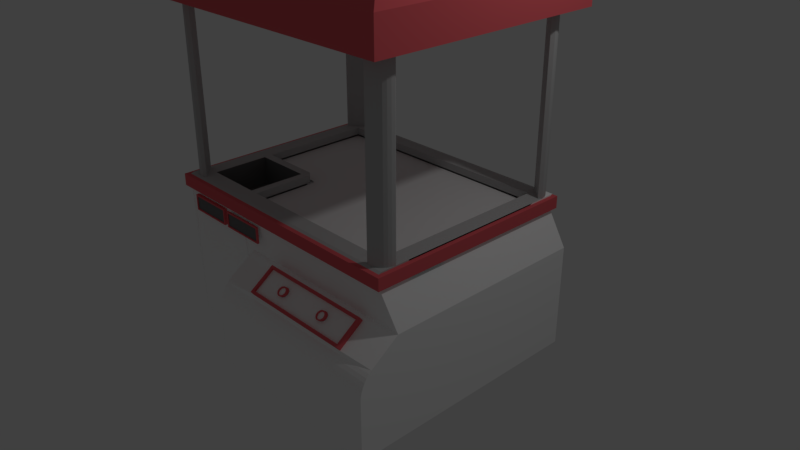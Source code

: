 # Source: ClawMachine_upgrade.blend  (saved by Blender 2.79.0; exported with 4.5.12 LTS)
import bpy
from mathutils import Matrix  # noqa: F401  (used for matrix-valued properties, if any)

bpy.ops.wm.read_factory_settings(use_empty=True)
scene = bpy.context.scene
scene.name = 'Scene'

# ---- collections
col_collection_1 = bpy.data.collections.new('Collection 1'); scene.collection.children.link(col_collection_1)

# ---- materials (node trees are filled in below, after node groups)
mat_material = bpy.data.materials.new('Material')
mat_material.alpha_threshold = 0.0
mat_material.use_transparent_shadow = False
mat_material.diffuse_color = (1.0, 1.0, 1.0, 1.0)
mat_material.roughness = 0.5
mat_material.line_color = (0.0, 0.0, 0.0, 1.0)
mat_material_001 = bpy.data.materials.new('Material.001')
mat_material_001.alpha_threshold = 0.0
mat_material_001.use_transparent_shadow = False
mat_material_001.diffuse_color = (0.1662, 0.1662, 0.1662, 1.0)
mat_material_001.roughness = 0.5
mat_material_002 = bpy.data.materials.new('Material.002')
mat_material_002.alpha_threshold = 0.0
mat_material_002.use_transparent_shadow = False
mat_material_002.diffuse_color = (0.8, 0.1232, 0.1421, 1.0)
mat_material_002.roughness = 0.5
mat_material_003 = bpy.data.materials.new('Material.003')
mat_material_003.alpha_threshold = 0.0
mat_material_003.use_transparent_shadow = False
mat_material_003.diffuse_color = (0.4969, 0.4969, 0.4969, 1.0)
mat_material_003.roughness = 0.5
mat_material_004 = bpy.data.materials.new('Material.004')
mat_material_004.alpha_threshold = 0.0
mat_material_004.use_transparent_shadow = False
mat_material_004.diffuse_color = (0.3299, 0.8, 0.403, 1.0)
mat_material_004.roughness = 0.5
mat_material_005 = bpy.data.materials.new('Material.005')
mat_material_005.alpha_threshold = 0.0
mat_material_005.use_transparent_shadow = False
mat_material_005.roughness = 0.5

# ---- material node trees

# ---- world
world_world = bpy.data.worlds.new('World'); scene.world = world_world
world_world.color = (0.05088, 0.05088, 0.05088)
world_world.use_sun_shadow = False
world_world.sun_shadow_jitter_overblur = 0.0
world_world.cycles.sampling_method = 'MANUAL'

# ---- cameras
cam_camera = bpy.data.cameras.new('Camera')
cam_camera.clip_end = 100.0
cam_camera.lens = 35.0
cam_camera.sensor_width = 32.0
cam_camera.sensor_height = 18.0
cam_camera.ortho_scale = 7.314
cam_camera.dof.focus_distance = 0.0
cam_camera.dof.aperture_fstop = 128.0

# ---- lights
light_lamp = bpy.data.lights.new('Lamp', 'POINT')
light_lamp.transmission_factor = 0.0
light_lamp.cutoff_distance = 30.0
light_lamp.energy = 100.0
light_lamp.shadow_buffer_clip_start = 1.001
light_lamp.shadow_soft_size = 0.1
light_lamp.shadow_maximum_resolution = 0.006
light_lamp.use_absolute_resolution = True

# ---- meshes
me_cube = bpy.data.meshes.new('Cube')
me_cube.from_pydata([(2.011, 1.386, -1.0), (1.775, 1.386, 1.0), (1.775, -1.0, 1.0), (1.559, 1.386, -1.0), (1.559, 1.386, 1.0), (1.559, -1.0, 1.0), (1.775, 1.187, 1.0), (1.559, 1.187, 1.0), (1.559, 1.386, 3.213), (1.775, 1.187, 3.213), (1.559, 1.187, 3.213), (1.775, 1.386, 3.639), (1.559, 1.386, 3.639), (1.775, 1.187, 3.639), (1.559, 1.187, 3.639), (1.775, 1.386, 3.213), (1.968, 1.542, 3.242), (1.968, 1.343, 3.242), (1.968, 1.542, 3.669), (1.968, 1.343, 3.669), (1.751, 1.578, 3.213), (1.751, 1.578, 3.639), (1.633, 1.19, 3.872), (1.416, 1.226, 3.843), (1.633, 0.9909, 3.872), (1.416, 1.027, 3.843), (1.825, 1.382, 3.872), (1.825, 1.184, 3.872), (1.609, 1.419, 3.843), (1.775, 1.349, 0.9846), (1.775, -1.0, 0.955), (1.559, -1.0, 0.955), (1.559, 1.349, 0.9846), (1.775, 1.187, 0.955), (1.559, -1.0, 0.7976), (1.775, 1.151, 0.8272), (1.775, 1.349, 0.8272), (1.775, -1.036, 0.8272), (1.559, 1.349, 0.8272), (1.833, 1.407, 0.8272), (1.833, 1.407, 0.9846), (1.833, -0.9785, 0.8272), (1.616, 1.407, 0.8272), (1.616, 1.407, 0.9846), (1.833, 1.208, 0.8272), (1.633, 1.226, 3.95), (1.416, 1.226, 3.95), (1.633, 1.027, 3.95), (-1.775, 1.386, -1.0), (-1.775, -1.0, -1.0), (-1.775, 1.386, 1.0), (-1.775, -1.0, 1.0), (0.0, 1.386, -1.0), (0.0, 1.386, 1.0), (-1.559, 1.386, -1.0), (-1.559, 1.386, 1.0), (-1.775, 1.187, -1.0), (-1.775, 1.187, 1.0), (0.0, 1.187, 1.0), (-1.559, 1.187, 1.0), (-1.559, 1.386, 3.213), (-1.775, 1.187, 3.213), (-1.559, 1.187, 3.213), (-1.775, 1.386, 3.639), (-1.559, 1.386, 3.639), (-1.775, 1.187, 3.639), (-1.559, 1.187, 3.639), (0.0, 1.187, 3.639), (0.0, 1.386, 3.213), (0.0, 1.187, 3.213), (0.0, 1.386, 3.639), (-1.775, 1.386, 3.213), (-1.968, 1.578, 3.213), (-1.968, 1.38, 3.213), (-1.968, 1.578, 3.639), (-1.968, 1.38, 3.639), (-1.751, 1.578, 3.213), (-1.751, 1.578, 3.639), (0.0, 1.578, 3.213), (0.0, 1.578, 3.639), (-1.633, 1.226, 3.843), (-1.416, 1.226, 3.843), (-1.633, 1.027, 3.843), (-1.416, 1.027, 3.843), (0.0, 1.027, 3.843), (0.0, 1.226, 3.843), (-1.825, 1.419, 3.843), (-1.825, 1.22, 3.843), (-1.609, 1.419, 3.843), (0.0, 1.419, 3.843), (-1.775, 1.349, 0.9846), (-1.775, -1.0, 0.955), (0.0, 1.349, 0.9846), (-1.559, -1.0, 0.955), (-1.559, 1.349, 0.9846), (-1.775, 1.151, 0.9846), (-1.559, -1.0, 0.7976), (-1.775, 1.151, 0.8272), (-1.775, 1.349, 0.8272), (-1.775, -1.0, 0.7976), (0.0, 1.349, 0.8272), (-1.559, 1.349, 0.8272), (-1.833, 1.407, 0.8272), (-1.833, 1.407, 0.9846), (0.0, 1.407, 0.8272), (0.0, 1.407, 0.9846), (-1.616, 1.407, 0.8272), (-1.616, 1.407, 0.9846), (-1.833, 1.208, 0.9846), (-1.833, 1.208, 0.8272), (-1.633, 1.226, 3.95), (-1.416, 1.226, 3.95), (-1.633, 1.027, 3.95), (0.0, 1.226, 3.95), (2.011, -1.9, -1.0), (1.775, -1.386, 1.0), (1.775, 1.0, 1.0), (1.559, -1.9, -1.0), (1.559, -1.386, 1.0), (1.559, 1.0, 1.0), (1.775, -1.187, 1.0), (1.559, -1.187, 1.0), (1.559, -1.386, 3.213), (1.775, -1.187, 3.213), (1.559, -1.187, 3.213), (1.559, -1.386, 3.639), (1.775, -1.187, 3.639), (1.559, -1.187, 3.639), (1.559, 0.0, 3.213), (1.775, 0.0, 3.213), (1.559, 0.0, 3.639), (1.775, 0.0, 3.639), (1.775, -1.386, 3.213), (1.968, -1.615, 3.242), (1.968, -1.416, 3.242), (1.968, -1.615, 3.669), (1.968, -1.416, 3.669), (1.968, -0.03634, 3.242), (1.968, -0.03634, 3.669), (1.751, -1.615, 3.242), (1.751, -1.615, 3.669), (1.633, -1.262, 3.872), (1.416, -1.262, 3.872), (1.633, -1.064, 3.872), (1.416, -1.027, 3.843), (1.416, 0.0, 3.843), (1.633, -0.03634, 3.872), (1.825, -1.455, 3.872), (1.825, -1.256, 3.872), (1.825, -0.03634, 3.872), (1.609, -1.455, 3.872), (1.775, -1.422, 0.9846), (1.775, 0.9637, 0.9846), (1.559, 1.0, 0.955), (1.559, -1.422, 0.9846), (1.775, -1.223, 0.9846), (1.559, 1.0, 0.7976), (1.775, -1.223, 0.8272), (1.775, -1.422, 0.8272), (1.775, 1.0, 0.7976), (1.559, -1.422, 0.8272), (1.833, -1.48, 0.8272), (1.833, -1.48, 0.9846), (1.833, 0.9059, 0.9846), (1.616, -1.48, 0.8272), (1.616, -1.48, 0.9846), (1.833, -1.281, 0.9846), (1.833, -1.281, 0.8272), (1.633, -1.226, 3.95), (1.416, -1.226, 3.95), (1.633, -1.027, 3.95), (1.633, 0.0, 3.95), (-1.775, -1.386, -1.0), (-1.775, 1.0, -1.0), (-1.775, -1.386, 1.0), (-1.775, 1.0, 1.0), (0.0, -1.9, -1.0), (0.0, -1.386, 1.0), (-1.559, -1.386, -1.0), (-1.562, -1.381, 1.0), (-1.775, -1.187, -1.0), (-1.778, -1.183, 1.0), (0.0, -1.187, 1.0), (-1.559, -1.182, 1.0), (-1.559, -1.386, 3.213), (-1.775, -1.187, 3.213), (-1.559, -1.187, 3.213), (-1.775, -1.386, 3.639), (-1.559, -1.386, 3.639), (-1.775, -1.187, 3.639), (-1.559, -1.187, 3.639), (-1.559, 0.0, 3.213), (-1.775, 0.0, 3.213), (-1.559, 0.0, 3.639), (-1.775, 0.0, 3.639), (0.0, 0.0, 3.639), (0.0, -1.386, 3.213), (0.0, -1.187, 3.213), (0.0, -1.386, 3.639), (0.0, -1.187, 3.639), (-1.775, -1.386, 3.213), (-1.968, -1.615, 3.242), (-1.968, -1.38, 3.213), (-1.968, -1.615, 3.669), (-1.968, -1.38, 3.639), (-1.968, 0.0, 3.213), (-1.968, 0.0, 3.639), (-1.751, -1.615, 3.242), (-1.751, -1.615, 3.669), (0.0, -1.615, 3.242), (0.0, -1.615, 3.669), (-1.633, -1.262, 3.872), (-1.416, -1.262, 3.872), (-1.633, -1.027, 3.843), (-1.416, -1.027, 3.843), (-1.416, 0.0, 3.843), (-1.633, 0.0, 3.843), (0.0, 0.0, 3.843), (0.0, -1.262, 3.872), (0.0, -1.027, 3.843), (-1.825, -1.455, 3.872), (-1.825, -1.22, 3.843), (-1.825, 0.0, 3.843), (-1.609, -1.455, 3.872), (0.0, -1.455, 3.872), (-1.775, -1.422, 0.9846), (-1.775, 1.0, 0.955), (0.0, -1.422, 0.9846), (-1.559, 1.0, 0.955), (-1.559, -1.422, 0.9846), (-1.775, -1.223, 0.9846), (-1.559, 1.0, 0.7976), (-1.775, -1.223, 0.8272), (-1.775, -1.422, 0.8272), (-1.775, 0.9637, 0.8272), (0.0, -1.422, 0.8272), (-1.559, -1.422, 0.8272), (-1.833, -1.48, 0.8272), (-1.833, -1.48, 0.9846), (-1.833, 0.9059, 0.8272), (0.0, -1.48, 0.8272), (0.0, -1.48, 0.9846), (-1.616, -1.48, 0.8272), (-1.616, -1.48, 0.9846), (-1.833, -1.281, 0.9846), (-1.833, -1.281, 0.8272), (-1.633, -1.226, 3.95), (-1.416, -1.226, 3.95), (-1.633, -1.027, 3.95), (-1.633, 0.0, 3.95), (0.0, -1.226, 3.95), (0.0, 1.187, 0.8835), (1.559, 1.187, 0.8835), (-1.559, 1.187, 0.8835), (0.0, -1.187, 0.8835), (1.559, -1.187, 0.8835), (-1.559, -1.187, 0.8835), (1.775, -0.439, 1.0), (1.775, -0.4753, 0.9846), (1.775, -0.4753, 0.8272), (1.833, -0.5331, 0.9846), (1.833, -0.5331, 0.8272), (-1.775, -0.439, -1.0), (-1.775, -0.439, 1.0), (-1.556, -0.4381, 1.0), (-1.775, -0.4753, 0.9846), (-1.775, -0.4753, 0.8272), (-1.833, -0.5331, 0.9846), (-1.833, -0.5331, 0.8272), (-1.559, -0.439, 0.8835), (-0.7793, -1.386, 1.0), (-0.7793, -1.187, 1.0), (-0.7793, -1.422, 0.9846), (-0.7793, -1.422, 0.8272), (-0.8082, -1.48, 0.9846), (-0.8082, -1.48, 0.8272), (-0.7793, -1.187, 0.8835), (-0.7793, -0.439, 0.8835), (1.775, -0.3277, 1.0), (1.775, -0.364, 0.9846), (1.833, -0.4218, 0.9846), (-1.775, -0.3277, -1.0), (-1.775, -0.3277, 1.0), (-1.559, -0.3277, 1.0), (-1.775, -0.3277, 0.955), (-1.775, -0.364, 0.8272), (-1.833, -0.4218, 0.8272), (-1.559, -0.3277, 0.8835), (-0.7793, -0.3277, 0.8835), (-0.6696, -1.378, -1.0), (-0.6696, -1.386, 1.0), (-0.6696, -1.422, 0.9846), (-0.6696, -1.422, 0.8272), (-0.6944, -1.48, 0.9846), (-0.6944, -1.48, 0.8272), (-0.6696, -1.187, 1.0), (-0.6696, -1.187, 0.8835), (-0.6696, -0.439, 0.8835), (-0.7763, -0.4381, 0.9998), (-1.559, -0.439, 0.9998), (-0.6696, -1.187, 1.002), (-0.7793, -1.187, 1.002), (-0.6696, -0.439, 1.002), (-1.559, -0.3277, 0.9998), (-0.7793, -0.3277, 0.9998), (-0.7793, -1.187, 0.6197), (-1.556, -1.186, 0.6197), (-1.556, -0.4381, 0.6197), (-0.7763, -0.4381, 0.6197), (2.011, 1.386, 0.3606), (-1.775, 1.386, 0.3606), (2.011, -1.378, 0.3606), (0.0, -1.378, 0.3606), (1.559, -1.378, 0.3606), (-1.559, 1.0, 0.3606), (-1.775, -1.386, 0.3606), (-0.6696, -1.378, 0.3606), (-0.5357, -1.9, -1.0), (-0.5357, -1.386, 1.0), (-0.5357, -1.422, 0.9846), (-0.5357, -1.422, 0.8272), (-0.5556, -1.48, 0.9846), (-0.5556, -1.48, 0.8272), (-0.5357, -1.187, 1.0), (-0.5357, -1.187, 0.8835), (-0.5357, -1.378, 0.3606), (2.011, 1.386, -0.0129), (-1.775, 1.386, -0.0129), (-0.6696, -1.378, -0.0129), (1.559, 0.0, 3.414), (1.559, 1.187, 3.414), (0.0, 1.187, 3.414), (-1.559, 0.0, 3.414), (-1.559, 1.187, 3.414), (1.559, -1.187, 3.414), (0.0, -1.187, 3.414), (-1.559, -1.187, 3.414), (-0.6696, -0.3277, 0.8835), (1.559, 1.187, 0.903), (1.559, -1.187, 0.903), (-1.559, 1.187, 0.903), (-1.559, -0.3277, 0.903), (-0.6696, -0.3277, 0.903), (-0.6696, -1.187, 0.903), (-1.633, -1.226, 3.949), (-1.633, 1.226, 3.949), (1.633, -1.226, 3.949), (1.633, 1.226, 3.949), (-1.633, -1.226, 3.961), (-1.633, 1.226, 3.961), (1.633, -1.226, 3.961), (1.633, 1.226, 3.961), (-1.607, -1.381, 1.0), (-1.652, -1.366, 1.0), (-1.693, -1.342, 1.0), (-1.728, -1.311, 1.0), (-1.753, -1.273, 1.0), (-1.769, -1.231, 1.0), (-1.775, -1.386, 3.547), (-1.769, -1.231, 3.213), (-1.753, -1.273, 3.213), (-1.728, -1.311, 3.213), (-1.693, -1.342, 3.213), (-1.652, -1.366, 3.213), (-1.607, -1.381, 3.213), (1.769, -1.231, 1.0), (1.753, -1.273, 1.0), (1.728, -1.311, 1.0), (1.693, -1.342, 1.0), (1.652, -1.366, 1.0), (1.607, -1.381, 1.0), (1.775, -1.386, 3.639), (1.607, -1.381, 3.213), (1.652, -1.366, 3.213), (1.693, -1.342, 3.213), (1.728, -1.311, 3.213), (1.753, -1.273, 3.213), (1.769, -1.231, 3.213), (1.607, 1.381, 1.0), (1.652, 1.366, 1.0), (1.693, 1.342, 1.0), (1.728, 1.311, 1.0), (1.753, 1.273, 1.0), (1.769, 1.231, 1.0), (1.775, 1.386, 3.474), (1.769, 1.231, 3.213), (1.753, 1.273, 3.213), (1.728, 1.311, 3.213), (1.693, 1.342, 3.213), (1.652, 1.366, 3.213), (1.607, 1.381, 3.213), (-1.769, 1.231, 1.0), (-1.753, 1.273, 1.0), (-1.728, 1.311, 1.0), (-1.693, 1.342, 1.0), (-1.652, 1.366, 1.0), (-1.607, 1.381, 1.0), (-1.775, 1.386, 3.555), (-1.607, 1.381, 3.213), (-1.652, 1.366, 3.213), (-1.693, 1.342, 3.213), (-1.728, 1.311, 3.213), (-1.753, 1.273, 3.213), (-1.769, 1.231, 3.213), (-0.7734, -0.3277, 0.8835), (-0.6696, -0.4314, 0.8835), (-0.7465, -0.3312, 0.8835), (-0.7215, -0.3416, 0.8835), (-0.7, -0.3581, 0.8835), (-0.6835, -0.3795, 0.8835), (-0.6731, -0.4046, 0.8835), (-0.6696, -0.4314, 1.002), (-0.7734, -0.3277, 1.0), (-0.6731, -0.4046, 1.002), (-0.6835, -0.3795, 1.002), (-0.7, -0.3581, 1.002), (-0.7215, -0.3416, 1.001), (-0.7465, -0.3312, 1.001), (2.011, -1.746, 0.09755), (2.011, -1.9, -0.2029), (2.011, -1.78, 0.06821), (2.011, -1.813, 0.03081), (2.011, -1.842, -0.01276), (2.011, -1.867, -0.06033), (2.011, -1.885, -0.1095), (2.011, -1.897, -0.1578), (-4.613e-15, -1.9, -0.2029), (0.0, -1.782, 0.1272), (-3.57e-15, -1.897, -0.1578), (-2.638e-15, -1.885, -0.1095), (-1.535e-15, -1.867, -0.06033), (-9.473e-16, -1.842, -0.01276), (-2.284e-16, -1.813, 0.03081), (-5.783e-17, -1.78, 0.06821), (1.559, -1.9, -0.2029), (1.559, -1.782, 0.1272), (1.559, -1.897, -0.1578), (1.559, -1.885, -0.1095), (1.559, -1.867, -0.06033), (1.559, -1.842, -0.01276), (1.559, -1.813, 0.03081), (1.559, -1.78, 0.06821), (-0.5357, -1.9, -0.2029), (-0.5357, -1.746, 0.09755), (-0.5828, -1.716, -0.0129), (-0.5357, -1.897, -0.1578), (-0.5357, -1.885, -0.1095), (-0.5357, -1.867, -0.06033), (-0.5357, -1.842, -0.01276), (-0.5357, -1.813, 0.03081), (-0.5357, -1.78, 0.06821), (2.011, -1.424, 0.3278), (1.559, -1.46, 0.3574), (0.0, -1.46, 0.3574), (-0.5357, -1.424, 0.3278), (1.523, -1.788, 0.197), (0.03595, -1.788, 0.197), (1.523, -1.524, 0.3855), (0.03595, -1.524, 0.3855), (1.559, -1.817, 0.1761), (8.882e-16, -1.817, 0.1761), (1.559, -1.495, 0.4064), (8.882e-16, -1.495, 0.4064), (1.523, -1.769, 0.1709), (0.03595, -1.769, 0.1709), (1.523, -1.506, 0.3594), (0.03595, -1.506, 0.3594), (0.7744, -1.378, 0.3606), (0.7744, -1.9, -0.2029), (0.7744, -1.897, -0.1578), (0.7744, -1.885, -0.1095), (0.7744, -1.867, -0.06033), (0.7744, -1.842, -0.01276), (0.7744, -1.813, 0.03081), (0.7744, -1.78, 0.06821), (0.7744, -1.782, 0.1272), (0.7744, -1.46, 0.3574), (0.7744, -1.817, 0.1761), (0.7744, -1.495, 0.4064), (0.7746, -1.788, 0.197), (0.7746, -1.524, 0.3855), (0.7746, -1.769, 0.1709), (0.7746, -1.506, 0.3594), (0.4178, -1.708, 0.2734), (0.4178, -1.687, 0.2381), (0.4274, -1.707, 0.274), (0.4302, -1.686, 0.2388), (0.4365, -1.705, 0.2757), (0.4422, -1.683, 0.2411), (0.445, -1.702, 0.2785), (0.4532, -1.678, 0.2447), (0.4524, -1.697, 0.2822), (0.4628, -1.672, 0.2496), (0.4585, -1.691, 0.2868), (0.4707, -1.665, 0.2555), (0.463, -1.684, 0.292), (0.4766, -1.656, 0.2623), (0.4658, -1.677, 0.2977), (0.4803, -1.647, 0.2697), (0.4667, -1.67, 0.3035), (0.4815, -1.637, 0.2773), (0.4658, -1.662, 0.3094), (0.4803, -1.627, 0.285), (0.463, -1.655, 0.3151), (0.4766, -1.618, 0.2924), (0.4585, -1.648, 0.3203), (0.4707, -1.609, 0.2991), (0.4524, -1.642, 0.3249), (0.4628, -1.601, 0.3051), (0.445, -1.638, 0.3286), (0.4532, -1.595, 0.31), (0.4365, -1.634, 0.3314), (0.4422, -1.591, 0.3136), (0.4274, -1.632, 0.3331), (0.4302, -1.588, 0.3158), (0.4178, -1.631, 0.3337), (0.4178, -1.587, 0.3166), (0.4083, -1.632, 0.3331), (0.4054, -1.588, 0.3158), (0.3991, -1.634, 0.3314), (0.3935, -1.591, 0.3136), (0.3907, -1.638, 0.3286), (0.3825, -1.595, 0.31), (0.3833, -1.642, 0.3249), (0.3728, -1.601, 0.3051), (0.3772, -1.648, 0.3203), (0.3649, -1.609, 0.2991), (0.3727, -1.655, 0.3151), (0.359, -1.618, 0.2924), (0.3699, -1.662, 0.3094), (0.3554, -1.627, 0.285), (0.369, -1.67, 0.3035), (0.3542, -1.637, 0.2773), (0.3699, -1.677, 0.2977), (0.3554, -1.647, 0.2697), (0.3727, -1.684, 0.292), (0.359, -1.656, 0.2623), (0.3772, -1.691, 0.2868), (0.3649, -1.665, 0.2555), (0.3833, -1.697, 0.2822), (0.3728, -1.672, 0.2496), (0.3907, -1.702, 0.2785), (0.3825, -1.678, 0.2447), (0.3991, -1.705, 0.2757), (0.3935, -1.683, 0.2411), (0.4083, -1.707, 0.274), (0.4054, -1.686, 0.2388), (0.4178, -1.72, 0.2643), (0.4302, -1.719, 0.265), (0.4422, -1.716, 0.2673), (0.4532, -1.711, 0.2709), (0.4628, -1.705, 0.2758), (0.4707, -1.697, 0.2817), (0.4766, -1.689, 0.2885), (0.4803, -1.679, 0.2959), (0.4815, -1.67, 0.3035), (0.4803, -1.66, 0.3112), (0.4766, -1.65, 0.3186), (0.4707, -1.642, 0.3253), (0.4628, -1.634, 0.3313), (0.4532, -1.628, 0.3362), (0.4422, -1.623, 0.3398), (0.4302, -1.62, 0.342), (0.4178, -1.619, 0.3428), (0.4054, -1.62, 0.342), (0.3935, -1.623, 0.3398), (0.3825, -1.628, 0.3362), (0.3728, -1.634, 0.3313), (0.3649, -1.642, 0.3253), (0.359, -1.65, 0.3186), (0.3554, -1.66, 0.3112), (0.3542, -1.67, 0.3035), (0.3554, -1.679, 0.2959), (0.359, -1.689, 0.2885), (0.3649, -1.697, 0.2817), (0.3728, -1.705, 0.2758), (0.3825, -1.711, 0.2709), (0.3935, -1.716, 0.2673), (0.4054, -1.719, 0.265), (0.4178, -1.698, 0.2609), (0.4274, -1.697, 0.2615), (0.4365, -1.695, 0.2632), (0.445, -1.692, 0.266), (0.4524, -1.687, 0.2697), (0.4585, -1.681, 0.2743), (0.463, -1.674, 0.2795), (0.4658, -1.667, 0.2852), (0.4667, -1.66, 0.291), (0.4658, -1.652, 0.2969), (0.463, -1.645, 0.3026), (0.4585, -1.638, 0.3078), (0.4524, -1.633, 0.3124), (0.445, -1.628, 0.3161), (0.4365, -1.624, 0.3189), (0.4274, -1.622, 0.3206), (0.4178, -1.621, 0.3212), (0.4083, -1.622, 0.3206), (0.3991, -1.624, 0.3189), (0.3907, -1.628, 0.3161), (0.3833, -1.633, 0.3124), (0.3772, -1.638, 0.3078), (0.3727, -1.645, 0.3026), (0.3699, -1.652, 0.2969), (0.369, -1.66, 0.291), (0.3699, -1.667, 0.2852), (0.3727, -1.674, 0.2795), (0.3772, -1.681, 0.2743), (0.3833, -1.687, 0.2697), (0.3907, -1.692, 0.266), (0.3991, -1.695, 0.2632), (0.4083, -1.697, 0.2615), (1.13, -1.623, 0.3398), (1.141, -1.628, 0.3362), (1.151, -1.634, 0.3313), (1.159, -1.642, 0.3253), (1.164, -1.65, 0.3186), (1.168, -1.66, 0.3112), (1.169, -1.67, 0.3035), (1.168, -1.679, 0.2959), (1.164, -1.689, 0.2885), (1.159, -1.697, 0.2817), (1.151, -1.705, 0.2758), (1.141, -1.711, 0.2709), (1.13, -1.716, 0.2673), (1.118, -1.719, 0.265), (1.106, -1.72, 0.2643), (1.093, -1.686, 0.2388), (1.096, -1.707, 0.274), (1.081, -1.683, 0.2411), (1.087, -1.705, 0.2757), (1.07, -1.678, 0.2447), (1.079, -1.702, 0.2785), (1.061, -1.672, 0.2496), (1.071, -1.697, 0.2822), (1.053, -1.665, 0.2555), (1.065, -1.691, 0.2868), (1.047, -1.656, 0.2623), (1.061, -1.684, 0.292), (1.043, -1.647, 0.2697), (1.058, -1.677, 0.2977), (1.096, -1.697, 0.2615), (1.087, -1.695, 0.2632), (1.079, -1.692, 0.266), (1.071, -1.687, 0.2697), (1.065, -1.681, 0.2743), (1.061, -1.674, 0.2795), (1.058, -1.667, 0.2852), (1.057, -1.66, 0.291), (1.058, -1.652, 0.2969), (1.061, -1.645, 0.3026), (1.065, -1.638, 0.3078), (1.071, -1.633, 0.3124), (1.079, -1.628, 0.3161), (1.087, -1.624, 0.3189), (1.096, -1.622, 0.3206), (1.106, -1.621, 0.3212), (1.115, -1.622, 0.3206), (1.124, -1.624, 0.3189), (1.133, -1.628, 0.3161), (1.14, -1.633, 0.3124), (1.146, -1.638, 0.3078), (1.151, -1.645, 0.3026), (1.154, -1.652, 0.2969), (1.155, -1.66, 0.291), (1.154, -1.667, 0.2852), (1.151, -1.674, 0.2795), (1.146, -1.681, 0.2743), (1.14, -1.687, 0.2697), (1.133, -1.692, 0.266), (1.124, -1.695, 0.2632), (1.115, -1.697, 0.2615), (1.106, -1.698, 0.2609), (1.093, -1.719, 0.265), (1.081, -1.716, 0.2673), (1.07, -1.711, 0.2709), (1.061, -1.705, 0.2758), (1.053, -1.697, 0.2817), (1.047, -1.689, 0.2885), (1.043, -1.679, 0.2959), (1.042, -1.67, 0.3035), (1.043, -1.66, 0.3112), (1.047, -1.65, 0.3186), (1.053, -1.642, 0.3253), (1.061, -1.634, 0.3313), (1.07, -1.628, 0.3362), (1.081, -1.623, 0.3398), (1.093, -1.62, 0.342), (1.106, -1.619, 0.3428), (1.118, -1.62, 0.342), (1.042, -1.637, 0.2773), (1.057, -1.67, 0.3035), (1.043, -1.627, 0.285), (1.058, -1.662, 0.3094), (1.047, -1.618, 0.2924), (1.061, -1.655, 0.3151), (1.053, -1.609, 0.2991), (1.065, -1.648, 0.3203), (1.061, -1.601, 0.3051), (1.071, -1.642, 0.3249), (1.07, -1.595, 0.31), (1.079, -1.638, 0.3286), (1.081, -1.591, 0.3136), (1.087, -1.634, 0.3314), (1.093, -1.588, 0.3158), (1.096, -1.632, 0.3331), (1.106, -1.587, 0.3166), (1.106, -1.631, 0.3337), (1.118, -1.588, 0.3158), (1.115, -1.632, 0.3331), (1.13, -1.591, 0.3136), (1.124, -1.634, 0.3314), (1.141, -1.595, 0.31), (1.133, -1.638, 0.3286), (1.151, -1.601, 0.3051), (1.14, -1.642, 0.3249), (1.159, -1.609, 0.2991), (1.146, -1.648, 0.3203), (1.164, -1.618, 0.2924), (1.151, -1.655, 0.3151), (1.168, -1.627, 0.285), (1.154, -1.662, 0.3094), (1.169, -1.637, 0.2773), (1.155, -1.67, 0.3035), (1.168, -1.647, 0.2697), (1.154, -1.677, 0.2977), (1.164, -1.656, 0.2623), (1.151, -1.684, 0.292), (1.159, -1.665, 0.2555), (1.146, -1.691, 0.2868), (1.151, -1.672, 0.2496), (1.14, -1.697, 0.2822), (1.141, -1.678, 0.2447), (1.133, -1.702, 0.2785), (1.13, -1.683, 0.2411), (1.124, -1.705, 0.2757), (1.118, -1.686, 0.2388), (1.115, -1.707, 0.274), (1.106, -1.687, 0.2381), (1.106, -1.708, 0.2734), (-0.9948, -1.426, 0.7631), (-1.618, -1.426, 0.7631), (-0.9948, -1.426, 0.5509), (-1.618, -1.426, 0.5509), (-1.014, -1.47, 0.5699), (-1.014, -1.47, 0.7441), (-1.599, -1.47, 0.7441), (-1.599, -1.47, 0.5699), (-0.9948, -1.47, 0.5509), (-0.9948, -1.47, 0.7631), (-1.618, -1.47, 0.7631), (-1.618, -1.47, 0.5509), (-1.014, -1.457, 0.5699), (-1.014, -1.457, 0.7441), (-1.599, -1.457, 0.7441), (-1.599, -1.457, 0.5699), (-0.3087, -1.445, 0.7631), (-0.932, -1.445, 0.7631), (-0.3087, -1.445, 0.5509), (-0.932, -1.445, 0.5509), (-0.3276, -1.47, 0.5699), (-0.3276, -1.47, 0.7441), (-0.913, -1.47, 0.7441), (-0.913, -1.47, 0.5699), (-0.3087, -1.47, 0.5509), (-0.3087, -1.47, 0.7631), (-0.932, -1.47, 0.7631), (-0.932, -1.47, 0.5509), (-0.3276, -1.457, 0.5699), (-0.3276, -1.457, 0.7441), (-0.913, -1.457, 0.7441), (-0.913, -1.457, 0.5699), (-0.8163, -1.219, -0.4821), (0.148, -1.219, -0.4821), (-0.8163, -1.219, 0.4821), (0.148, -1.219, 0.4821), (0.8358, -1.219, -0.4821), (-1.525, -1.349, 3.213), (-1.741, -1.15, 3.213), (-1.528, -1.344, 1.0), (-1.744, -1.146, 1.0), (1.525, -1.349, 3.213), (1.741, -1.15, 3.213), (1.525, -1.349, 1.0), (1.741, -1.15, 1.0), (-1.525, 1.349, 1.0), (-1.741, 1.15, 1.0), (-1.525, 1.349, 3.213), (-1.741, 1.15, 3.213), (1.525, 1.349, 3.213), (1.741, 1.15, 3.213), (1.525, 1.349, 1.0), (1.741, 1.15, 1.0)], [(5, 31), (99, 91), (91, 93), (99, 96), (119, 153), (234, 226), (226, 228), (234, 231), (277, 298), (231, 314), (79, 70), (138, 131), (206, 194), (210, 198), (307, 269), (308, 277)], [(151, 155, 258, 279, 278, 257, 120, 115), (4, 53, 55, 59, 58, 7), (7, 6, 4), (4, 6, 791, 790), (15, 384, 11), (11, 12, 23, 22), (185, 181, 357, 356, 355, 354, 353, 352, 179, 184, 364, 363, 362, 361, 360, 359), (11, 15, 16, 18), (12, 70, 85, 23), (13, 11, 22, 24), (18, 11, 22, 26), (131, 13, 24, 146), (14, 67, 84, 25), (92, 32, 29, 40, 43, 105, 107, 103, 90, 94), (1, 29, 32, 4), (37, 30, 31, 34), (4, 32, 92, 53), (36, 38, 42, 39), (37, 35, 44, 41), (38, 100, 104, 42), (35, 36, 39, 44), (95, 91, 51, 57), (241, 165, 162, 151, 154, 227, 319, 291, 272, 229, 225, 238, 243, 274, 293, 321), (90, 95, 57, 50), (55, 60, 786, 784), (59, 55, 57), (397, 71, 63), (63, 80, 81, 64), (68, 70, 67, 69), (186, 191, 62, 333, 332, 336), (63, 74, 72, 71), (64, 81, 85, 70), (21, 79, 77, 74, 86, 88, 89, 28, 26, 18), (62, 191, 186, 185, 200, 201, 202, 205, 73, 72, 71, 61), (24, 22, 45, 47, 171, 170, 168, 141, 143, 146), (22, 24, 146, 143, 141, 147, 148, 149, 27, 26), (85, 23, 22, 26, 28, 89, 88, 86, 80, 81), (65, 82, 80, 63), (74, 86, 80, 63), (70, 85, 84, 67), (67, 84, 217, 195), (194, 216, 82, 65), (66, 83, 84, 67), (50, 55, 94, 90), (55, 53, 92, 94), (98, 102, 106, 101), (239, 109, 97, 234), (90, 103, 108, 267, 244, 238, 225, 230, 265, 95), (101, 106, 104, 100), (97, 109, 102, 98), (279, 152, 116, 278), (315, 172, 178, 289, 328, 316, 292, 273, 236, 233), (121, 118, 120), (118, 122, 780, 782), (199, 219, 144, 127), (128, 130, 131, 129), (125, 142, 141, 371), (127, 199, 197, 124), (8, 10, 69, 62, 60, 71, 72, 76, 78, 20, 16, 15), (371, 135, 133, 132), (125, 142, 218, 198), (138, 19, 18, 26, 27, 149, 148, 147, 135, 136), (133, 135, 140, 210, 208, 203, 201, 207, 209, 139), (195, 217, 145, 130), (224, 150, 147, 141, 142, 218, 212, 211, 220, 223), (371, 141, 143, 126), (130, 145, 146, 131), (135, 147, 141, 371), (131, 146, 143, 126), (159, 156, 153, 152), (158, 161, 164, 160), (280, 163, 40, 29, 152, 279, 258, 155, 151, 162, 166, 260), (259, 261, 167, 157), (160, 164, 240, 235), (451, 452, 435, 418), (157, 167, 161, 158), (141, 168, 169, 250, 247, 246, 211, 212, 218, 142), (284, 282, 175, 226), (295, 323, 182, 121, 255, 254, 324, 296), (19, 138, 136, 135, 133, 134, 137, 17, 16, 18), (225, 174, 181, 230), (183, 181, 179), (186, 184, 185), (199, 190, 214, 219), (200, 358, 187), (191, 192, 194, 193), (187, 188, 212, 211), (330, 329, 334, 335, 336, 332, 333, 331), (190, 186, 197, 199), (10, 128, 124, 334, 329, 330), (196, 197, 199, 198), (73, 205, 202, 201, 203, 204, 206, 75, 74, 72), (10, 14, 67, 66, 62, 69), (187, 200, 201, 203), (188, 198, 218, 212), (222, 87, 86, 74, 75, 206, 204, 203, 220, 221), (150, 224, 223, 220, 203, 208, 210, 140, 135, 147), (197, 124, 122, 132, 133, 139, 209, 207, 201, 200, 184, 186), (118, 121, 182, 323, 295, 271, 183, 179, 270, 290, 318, 177), (16, 20, 78, 76, 72, 74, 77, 79, 21, 18), (195, 193, 215, 217), (112, 110, 80, 82, 216, 213, 211, 246, 248, 249), (211, 213, 216, 82, 80, 86, 87, 222, 221, 220), (189, 187, 211, 213), (193, 194, 216, 215), (203, 187, 211, 220), (198, 199, 219, 218), (199, 195, 217, 219), (194, 189, 213, 216), (6, 2, 30, 33, 29, 1), (233, 236, 242, 237), (115, 118, 177, 318, 290, 270, 179, 174, 225, 229, 272, 291, 319, 227, 154, 151), (266, 232, 245, 268), (320, 235, 240, 322), (40, 39, 42, 104, 106, 102, 103, 107, 105, 43), (232, 233, 237, 245), (110, 246, 168, 45), (121, 7, 338, 339), (283, 264, 269, 287), (285, 266, 268, 286), (230, 181, 263, 265), (310, 327, 48, 98), (121, 120, 6, 7), (236, 273, 275, 242), (287, 269, 299, 303), (234, 285, 286, 239), (59, 283, 287, 253), (57, 181, 183, 59), (265, 263, 282, 284), (40, 162, 161, 39), (325, 312, 467, 313, 311, 158, 160, 235, 320, 292, 316), (298, 264, 307, 308), (288, 287, 303, 304), (273, 292, 294, 275), (162, 165, 241, 321, 293, 274, 243, 238, 237, 242, 275, 294, 322, 240, 164, 161), (271, 295, 296, 276), (10, 9, 15, 16, 17, 137, 134, 133, 132, 123, 124, 128), (301, 300, 302, 411, 413, 414, 415, 416, 417, 412, 304, 303, 299, 298), (297, 405, 411, 302), (296, 297, 302, 300), (337, 404, 287), (276, 296, 300, 301), (183, 271, 305, 306), (264, 183, 306, 307), (298, 308, 305, 301), (305, 308, 307, 306), (36, 158, 311, 309), (98, 48, 172, 233), (52, 3, 0, 114, 117, 176, 317, 289, 178, 172, 180, 262, 281, 173, 49, 56, 48, 54), (292, 320, 322, 294), (7, 58, 59, 253, 251, 252), (328, 289, 317, 442, 444), (435, 452, 461, 459), (454, 443, 427, 453), (52, 54, 48, 327, 310, 98, 101, 100, 38, 36, 309, 326, 0, 3), (434, 468, 426, 442, 317, 176, 117, 114, 419), (103, 102, 237, 238, 244), (22, 23, 85, 81, 80, 110, 111, 113, 46, 45), (296, 337, 342, 343), (296, 405, 337), (287, 253, 340, 341), (252, 255, 339, 338), (255, 296, 343, 339), (337, 287, 341, 342), (253, 252, 338, 340), (347, 346, 350, 351), (246, 110, 345, 344), (168, 246, 344, 346), (110, 45, 347, 345), (45, 168, 346, 347), (349, 351, 350, 348), (344, 345, 349, 348), (345, 347, 351, 349), (346, 344, 348, 350), (179, 352, 174), (352, 353, 174), (353, 354, 174), (354, 355, 174), (355, 356, 174), (356, 357, 174), (357, 181, 174), (122, 118, 370, 369, 368, 367, 366, 365, 120, 123, 377, 376, 375, 374, 373, 372), (120, 365, 115), (365, 366, 115), (366, 367, 115), (367, 368, 115), (368, 369, 115), (369, 370, 115), (370, 118, 115), (9, 6, 383, 382, 381, 380, 379, 378, 4, 8, 390, 389, 388, 387, 386, 385), (4, 378, 1), (378, 379, 1), (379, 380, 1), (380, 381, 1), (381, 382, 1), (382, 383, 1), (383, 6, 1), (60, 55, 396, 395, 394, 393, 392, 391, 57, 61, 403, 402, 401, 400, 399, 398), (57, 391, 50), (391, 392, 50), (392, 393, 50), (393, 394, 50), (394, 395, 50), (395, 396, 50), (396, 55, 50), (404, 406, 407, 408, 409, 410, 405, 337), (411, 405, 410, 413), (413, 410, 409, 414), (414, 409, 408, 415), (415, 408, 407, 416), (416, 407, 406, 417), (417, 406, 404, 412), (404, 288, 304, 412), (442, 445, 444), (445, 446, 444), (446, 447, 444), (447, 448, 444), (448, 449, 444), (449, 450, 444), (450, 443, 444), (442, 426, 428, 445), (445, 428, 429, 446), (446, 429, 430, 447), (447, 430, 431, 448), (448, 431, 432, 449), (449, 432, 433, 450), (450, 433, 427, 443), (434, 419, 425, 436), (436, 425, 424, 437), (437, 424, 423, 438), (438, 423, 422, 439), (439, 422, 421, 440), (440, 421, 420, 441), (441, 420, 418, 435), (468, 434, 436, 469), (469, 436, 437, 470), (470, 437, 438, 471), (471, 438, 439, 472), (472, 439, 440, 473), (418, 420, 421, 422, 423, 424, 425, 419, 114, 0, 326, 309, 311, 451), (325, 454, 453, 312), (467, 312, 453, 476), (311, 313, 452, 451), (479, 455, 463, 481), (476, 453, 462, 478), (475, 435, 459, 477), (453, 427, 460, 462), (479, 456, 460, 477), (457, 455, 459, 461), (456, 458, 462, 460), (480, 457, 461, 478), (482, 466, 464, 481), (480, 458, 466, 482), (455, 457, 465, 463), (458, 456, 464, 466), (457, 480, 482, 465), (465, 482, 481, 463), (458, 480, 478, 462), (455, 479, 477, 459), (427, 475, 477, 460), (452, 476, 478, 461), (456, 479, 481, 464), (313, 467, 476, 452), (433, 474, 475, 427), (432, 473, 474, 433), (431, 472, 473, 432), (430, 471, 472, 431), (429, 470, 471, 430), (428, 469, 470, 429), (426, 468, 469, 428), (547, 484, 486, 548), (548, 486, 488, 549), (549, 488, 490, 550), (550, 490, 492, 551), (551, 492, 494, 552), (552, 494, 496, 553), (553, 496, 498, 554), (554, 498, 500, 555), (555, 500, 502, 556), (556, 502, 504, 557), (557, 504, 506, 558), (558, 506, 508, 559), (559, 508, 510, 560), (560, 510, 512, 561), (561, 512, 514, 562), (562, 514, 516, 563), (563, 516, 518, 564), (564, 518, 520, 565), (565, 520, 522, 566), (566, 522, 524, 567), (567, 524, 526, 568), (568, 526, 528, 569), (569, 528, 530, 570), (570, 530, 532, 571), (571, 532, 534, 572), (572, 534, 536, 573), (573, 536, 538, 574), (574, 538, 540, 575), (575, 540, 542, 576), (576, 542, 544, 577), (486, 484, 546, 544, 542, 540, 538, 536, 534, 532, 530, 528, 526, 524, 522, 520, 518, 516, 514, 512, 510, 508, 506, 504, 502, 500, 498, 496, 494, 492, 490, 488), (577, 544, 546, 578), (578, 546, 484, 547), (491, 493, 584, 583), (485, 483, 547, 548), (487, 485, 548, 549), (489, 487, 549, 550), (491, 489, 550, 551), (493, 491, 551, 552), (495, 493, 552, 553), (497, 495, 553, 554), (499, 497, 554, 555), (501, 499, 555, 556), (503, 501, 556, 557), (505, 503, 557, 558), (507, 505, 558, 559), (509, 507, 559, 560), (511, 509, 560, 561), (513, 511, 561, 562), (515, 513, 562, 563), (517, 515, 563, 564), (519, 517, 564, 565), (521, 519, 565, 566), (523, 521, 566, 567), (525, 523, 567, 568), (527, 525, 568, 569), (529, 527, 569, 570), (531, 529, 570, 571), (533, 531, 571, 572), (535, 533, 572, 573), (537, 535, 573, 574), (539, 537, 574, 575), (541, 539, 575, 576), (543, 541, 576, 577), (545, 543, 577, 578), (483, 545, 578, 547), (545, 483, 579, 610), (519, 521, 598, 597), (493, 495, 585, 584), (521, 523, 599, 598), (495, 497, 586, 585), (523, 525, 600, 599), (497, 499, 587, 586), (525, 527, 601, 600), (499, 501, 588, 587), (527, 529, 602, 601), (501, 503, 589, 588), (529, 531, 603, 602), (503, 505, 590, 589), (531, 533, 604, 603), (505, 507, 591, 590), (533, 535, 605, 604), (507, 509, 592, 591), (535, 537, 606, 605), (509, 511, 593, 592), (483, 485, 580, 579), (537, 539, 607, 606), (511, 513, 594, 593), (485, 487, 581, 580), (539, 541, 608, 607), (513, 515, 595, 594), (487, 489, 582, 581), (541, 543, 609, 608), (515, 517, 596, 595), (489, 491, 583, 582), (543, 545, 610, 609), (517, 519, 597, 596), (704, 702, 653, 654), (629, 627, 640, 641), (732, 730, 667, 668), (706, 704, 654, 655), (637, 639, 678, 677), (722, 724, 618, 617), (694, 696, 682, 681), (726, 728, 620, 619), (698, 700, 684, 683), (730, 732, 622, 621), (702, 704, 686, 685), (734, 736, 624, 623), (706, 708, 688, 687), (730, 728, 666, 667), (710, 712, 612, 611), (673, 628, 626, 672), (714, 716, 614, 613), (690, 692, 680, 679), (734, 732, 668, 669), (718, 720, 616, 615), (639, 690, 679, 678), (708, 706, 655, 656), (716, 718, 615, 614), (635, 637, 677, 676), (720, 722, 617, 616), (692, 694, 681, 680), (724, 726, 619, 618), (696, 698, 683, 682), (728, 730, 621, 620), (700, 702, 685, 684), (732, 734, 623, 622), (704, 706, 687, 686), (736, 738, 625, 624), (708, 710, 611, 688), (672, 626, 737, 625), (712, 714, 613, 612), (677, 636, 634, 676), (685, 701, 699, 684), (678, 638, 636, 677), (686, 703, 701, 685), (679, 689, 638, 678), (687, 705, 703, 686), (680, 691, 689, 679), (674, 630, 628, 673), (633, 631, 642, 643), (681, 693, 691, 680), (735, 737, 626, 628, 630, 632, 634, 636, 638, 689, 691, 693, 695, 697, 699, 701, 703, 705, 707, 709, 711, 713, 715, 717, 719, 721, 723, 725, 727, 729, 731, 733), (682, 695, 693, 681), (675, 632, 630, 674), (683, 697, 695, 682), (676, 634, 632, 675), (684, 699, 697, 683), (620, 727, 725, 619), (613, 713, 711, 612), (621, 729, 727, 620), (614, 715, 713, 613), (622, 731, 729, 621), (615, 717, 715, 614), (623, 733, 731, 622), (616, 719, 717, 615), (624, 735, 733, 623), (617, 721, 719, 616), (611, 709, 707, 688), (736, 734, 669, 670), (618, 723, 721, 617), (688, 707, 705, 687), (619, 725, 723, 618), (612, 711, 709, 611), (710, 708, 656, 657), (625, 737, 735, 624), (635, 633, 643, 644), (738, 736, 670, 671), (712, 710, 657, 658), (637, 635, 644, 645), (714, 712, 658, 659), (639, 637, 645, 646), (716, 714, 659, 660), (690, 639, 646, 647), (718, 716, 660, 661), (692, 690, 647, 648), (720, 718, 661, 662), (694, 692, 648, 649), (722, 720, 662, 663), (696, 694, 649, 650), (724, 722, 663, 664), (698, 696, 650, 651), (726, 724, 664, 665), (700, 698, 651, 652), (728, 726, 665, 666), (702, 700, 652, 653), (627, 738, 671, 640), (738, 627, 672, 625), (627, 629, 673, 672), (629, 631, 674, 673), (631, 633, 675, 674), (633, 635, 676, 675), (631, 629, 641, 642), (739, 741, 742, 740), (745, 746, 754, 753), (742, 741, 747, 750), (739, 740, 749, 748), (740, 742, 750, 749), (741, 739, 748, 747), (744, 743, 747, 748), (745, 744, 748, 749), (746, 745, 749, 750), (743, 746, 750, 747), (752, 753, 754, 751), (743, 744, 752, 751), (746, 743, 751, 754), (744, 745, 753, 752), (755, 757, 758, 756), (761, 762, 770, 769), (758, 757, 763, 766), (755, 756, 765, 764), (756, 758, 766, 765), (757, 755, 764, 763), (760, 759, 763, 764), (761, 760, 764, 765), (762, 761, 765, 766), (759, 762, 766, 763), (768, 769, 770, 767), (759, 760, 768, 767), (762, 759, 767, 770), (760, 761, 769, 768), (443, 325, 328, 444), (316, 328, 325), (579, 580, 581, 582, 583, 584, 585, 586, 587, 588, 589, 590, 591, 592, 593, 594, 595, 596, 597, 598, 599, 600, 601, 602, 603, 604, 605, 606, 607, 608, 609, 610), (473, 440, 441, 435, 475, 474), (644, 643, 642, 641, 640, 671, 670, 669, 668, 667, 666, 665, 664, 663, 662, 661, 660, 659, 658, 657, 656, 655, 654, 653, 652, 651, 650, 649, 648, 647, 646, 645), (372, 373, 374, 375, 376, 377, 123, 132, 122), (359, 360, 361, 362, 363, 364, 184, 200, 185), (252, 253, 287, 337, 296, 255), (124, 123, 122), (184, 179, 778, 776), (62, 61, 60), (777, 776, 778, 779), (179, 181, 779, 778), (181, 185, 777, 779), (185, 184, 776, 777), (781, 783, 782, 780), (123, 120, 783, 781), (122, 123, 781, 780), (120, 118, 782, 783), (785, 784, 786, 787), (61, 57, 785, 787), (57, 55, 784, 785), (60, 61, 787, 786), (789, 788, 790, 791), (8, 4, 790, 788), (6, 9, 789, 791), (9, 8, 788, 789), (10, 8, 9)])
me_cube.polygons.foreach_set('material_index', [3, 3, 3, 3, 0, 0, 3, 0, 0, 0, 0, 0, 0, 2, 0, 0, 0, 2, 2, 2, 2, 0, 2, 0, 3, 3, 0, 0, 0, 2, 0, 0, 2, 2, 0, 2, 2, 0, 0, 0, 0, 0, 0, 0, 0, 2, 2, 2, 2, 2, 0, 0, 3, 3, 0, 0, 0, 2, 2, 0, 0, 2, 2, 0, 2, 0, 0, 0, 0, 0, 2, 2, 2, 2, 0, 2, 0, 0, 3, 2, 3, 3, 2, 0, 0, 0, 0, 0, 2, 2, 0, 2, 2, 0, 0, 2, 2, 2, 3, 2, 0, 0, 2, 0, 0, 0, 0, 0, 0, 0, 2, 3, 2, 2, 2, 2, 0, 3, 0, 2, 3, 0, 3, 2, 0, 2, 3, 3, 0, 2, 0, 1, 3, 2, 2, 3, 2, 3, 3, 3, 0, 3, 1, 1, 1, 1, 0, 0, 0, 2, 3, 0, 2, 0, 0, 0, 2, 0, 3, 0, 3, 3, 3, 3, 3, 0, 0, 0, 0, 0, 0, 0, 0, 0, 3, 3, 3, 3, 3, 3, 3, 3, 3, 3, 3, 3, 3, 3, 3, 3, 0, 0, 0, 0, 0, 0, 0, 3, 0, 0, 0, 0, 0, 0, 0, 3, 3, 3, 3, 3, 3, 3, 3, 0, 0, 0, 0, 0, 0, 0, 0, 0, 0, 0, 0, 0, 0, 0, 0, 0, 0, 0, 0, 0, 0, 0, 0, 0, 0, 0, 0, 0, 0, 2, 2, 2, 2, 2, 2, 2, 2, 0, 2, 2, 2, 2, 0, 2, 2, 2, 2, 2, 0, 0, 0, 0, 0, 0, 0, 0, 2, 2, 2, 2, 2, 2, 2, 2, 2, 2, 2, 2, 2, 2, 2, 2, 2, 2, 2, 2, 2, 2, 2, 2, 2, 2, 2, 2, 2, 2, 0, 2, 2, 2, 2, 2, 2, 2, 2, 2, 2, 2, 2, 2, 2, 2, 2, 2, 2, 2, 2, 2, 2, 2, 2, 2, 2, 2, 2, 2, 2, 2, 2, 2, 2, 2, 2, 2, 2, 2, 2, 2, 2, 2, 2, 2, 2, 2, 2, 2, 2, 2, 2, 2, 2, 2, 2, 2, 2, 2, 2, 2, 2, 2, 2, 2, 2, 2, 2, 2, 2, 2, 2, 2, 2, 2, 2, 2, 2, 2, 2, 2, 2, 2, 2, 2, 2, 2, 2, 2, 2, 2, 2, 2, 2, 2, 2, 2, 2, 2, 2, 2, 2, 2, 2, 2, 2, 2, 2, 2, 2, 2, 2, 0, 2, 2, 2, 2, 2, 2, 2, 2, 2, 2, 2, 2, 2, 2, 2, 2, 2, 2, 2, 2, 2, 2, 2, 2, 2, 2, 2, 2, 2, 2, 2, 2, 2, 2, 2, 2, 2, 2, 2, 2, 2, 2, 2, 2, 2, 2, 2, 2, 2, 2, 0, 2, 2, 2, 2, 2, 2, 2, 2, 2, 1, 2, 2, 2, 0, 2, 2, 2, 2, 2, 2, 2, 2, 2, 1, 2, 2, 2, 0, 0, 0, 0, 0, 2, 2, 5, 2, 3, 2, 3, 3, 3, 2, 3, 3, 2, 3, 3, 3, 3, 2, 3, 3, 3, 0, 2])
_uv = me_cube.uv_layers.new(name='UVMap')
_uv.uv.foreach_set('vector', [0.4126, 0.9823, 0.4126, 0.9673, 0.4126, 0.9107, 0.4126, 0.9023, 0.4138, 0.8996, 0.4138, 0.908, 0.4138, 0.9645, 0.4138, 0.9795, 0.9766, 0.522, 0.9766, 0.4041, 0.9766, 0.2863, 0.9914, 0.2863, 0.9914, 0.4041, 0.9914, 0.522, 0.4301, 0.7992, 0.414, 0.7992, 0.4465, 0.7993, 0.4465, 0.7993, 0.414, 0.7992, 0.414, 0.7992, 0.4465, 0.7993, 0.0, 0.0, 0.0, 0.0, 0.0, 0.0, 0.8254, 0.5868, 0.8254, 0.6032, 0.8103, 0.6136, 0.8082, 0.5972, 0.4927, 0.977, 0.4927, 0.8114, 0.4931, 0.8109, 0.4943, 0.8105, 0.4963, 0.8101, 0.4988, 0.8097, 0.5019, 0.8095, 0.5053, 0.8093, 0.5089, 0.8093, 0.5089, 0.9749, 0.5053, 0.9749, 0.5019, 0.9751, 0.4988, 0.9753, 0.4963, 0.9757, 0.4943, 0.9761, 0.4931, 0.9765, 0.496, 0.2508, 0.496, 0.2827, 0.4817, 0.2788, 0.4817, 0.2469, 0.8254, 0.6032, 0.8254, 0.721, 0.8103, 0.7207, 0.8103, 0.6136, 0.9551, 0.7969, 0.9551, 0.7819, 0.9728, 0.7966, 0.9728, 0.8117, 0.8231, 0.5726, 0.8254, 0.5868, 0.8082, 0.5972, 0.808, 0.583, 0.9551, 0.8867, 0.9551, 0.7969, 0.9728, 0.8117, 0.9728, 0.8893, 0.9616, 0.5219, 0.9616, 0.4041, 0.9766, 0.4044, 0.9766, 0.5115, 0.4478, 0.4249, 0.4478, 0.307, 0.4478, 0.2907, 0.4521, 0.2863, 0.4521, 0.3026, 0.4521, 0.4249, 0.4521, 0.5471, 0.4521, 0.5635, 0.4478, 0.5591, 0.4478, 0.5427, 0.4494, 0.5635, 0.4521, 0.5635, 0.4521, 0.5798, 0.4494, 0.5798, 0.2273, 0.5332, 0.2371, 0.5332, 0.2371, 0.5496, 0.2256, 0.5496, 0.4494, 0.5798, 0.4521, 0.5798, 0.4521, 0.6977, 0.4494, 0.6977, 0.2104, 0.5704, 0.2104, 0.554, 0.2147, 0.5584, 0.2147, 0.5748, 0.03297, 0.5704, 0.1956, 0.5704, 0.1999, 0.5748, 0.03727, 0.5748, 0.2104, 0.554, 0.2104, 0.4362, 0.2147, 0.4362, 0.2147, 0.5584, 0.1956, 0.5704, 0.2104, 0.5704, 0.2147, 0.5748, 0.1999, 0.5748, 0.4482, 0.7259, 0.446, 0.5635, 0.4494, 0.5635, 0.4494, 0.7287, 0.2373, 0.4249, 0.2373, 0.3026, 0.2373, 0.2863, 0.2416, 0.2907, 0.2416, 0.307, 0.2416, 0.4249, 0.2416, 0.4654, 0.2416, 0.4755, 0.2416, 0.4838, 0.2416, 0.5427, 0.2416, 0.5591, 0.2373, 0.5635, 0.2373, 0.5471, 0.2373, 0.486, 0.2373, 0.4774, 0.2373, 0.4669, 0.4482, 0.7409, 0.4482, 0.7259, 0.4494, 0.7287, 0.4494, 0.7437, 0.6032, 0.8094, 0.6032, 0.9767, 0.6032, 0.9767, 0.6032, 0.8094, 0.3965, 0.7992, 0.9766, 0.2863, 0.4126, 0.7992, 0.0, 0.0, 0.0, 0.0, 0.0, 0.0, 0.8254, 0.8552, 0.8103, 0.8441, 0.8103, 0.8278, 0.8254, 0.8388, 0.9851, 0.2096, 0.9534, 0.2095, 0.9534, 0.1945, 0.9851, 0.1945, 0.541, 0.9888, 0.541, 0.899, 0.541, 0.8093, 0.556, 0.8093, 0.556, 0.899, 0.556, 0.9888, 0.9046, 0.3015, 0.905, 0.2863, 0.9367, 0.2863, 0.9364, 0.3015, 0.8254, 0.8388, 0.8103, 0.8278, 0.8103, 0.7207, 0.8254, 0.721, 0.8253, 0.589, 0.8253, 0.7214, 0.8253, 0.8538, 0.8253, 0.8701, 0.8102, 0.8591, 0.8102, 0.8427, 0.8102, 0.7211, 0.8102, 0.5994, 0.808, 0.583, 0.8231, 0.5726, 0.0291, 0.2667, 0.1174, 0.2667, 0.2056, 0.2666, 0.2056, 0.283, 0.2204, 0.283, 0.2373, 0.2976, 0.22, 0.2976, 0.1174, 0.2976, 0.01477, 0.2976, 0.0, 0.2976, 0.01433, 0.283, 0.0291, 0.283, 0.9728, 0.8117, 0.9728, 0.7966, 0.9785, 0.7939, 0.9785, 0.8089, 0.9785, 0.8866, 0.9785, 0.9643, 0.9785, 0.9793, 0.9728, 0.982, 0.9728, 0.967, 0.9728, 0.8893, 0.4691, 0.5478, 0.4839, 0.5478, 0.5604, 0.5478, 0.6368, 0.5478, 0.6516, 0.5478, 0.6659, 0.5623, 0.6511, 0.5623, 0.5604, 0.5623, 0.4696, 0.5623, 0.4548, 0.5623, 0.4665, 0.4243, 0.4665, 0.5314, 0.4691, 0.5478, 0.4548, 0.5623, 0.4521, 0.546, 0.4521, 0.4243, 0.4521, 0.3026, 0.4521, 0.2863, 0.4665, 0.3009, 0.4665, 0.3172, 0.9785, 0.5876, 0.963, 0.6001, 0.963, 0.5851, 0.9785, 0.5726, 0.8253, 0.8701, 0.8102, 0.8591, 0.8103, 0.8441, 0.8254, 0.8552, 0.9534, 0.2095, 0.9382, 0.1975, 0.9382, 0.1824, 0.9534, 0.1945, 0.9534, 0.1945, 0.9382, 0.1824, 0.9382, 0.1048, 0.9534, 0.1048, 0.9785, 0.6772, 0.963, 0.6777, 0.963, 0.6001, 0.9785, 0.5876, 0.9616, 0.2863, 0.9766, 0.2974, 0.9766, 0.4044, 0.9616, 0.4041, 0.4494, 0.8319, 0.4494, 0.8155, 0.4521, 0.8155, 0.4521, 0.8319, 0.4494, 0.8155, 0.4494, 0.6977, 0.4521, 0.6977, 0.4521, 0.8155, 0.2104, 0.302, 0.2147, 0.2976, 0.2147, 0.3139, 0.2104, 0.3183, 0.1774, 0.2976, 0.1999, 0.2976, 0.1956, 0.302, 0.1817, 0.302, 0.4478, 0.5591, 0.4521, 0.5635, 0.4374, 0.5635, 0.3078, 0.5635, 0.2521, 0.5635, 0.2373, 0.5635, 0.2416, 0.5591, 0.2564, 0.5591, 0.3121, 0.5591, 0.4331, 0.5591, 0.2104, 0.3183, 0.2147, 0.3139, 0.2147, 0.4362, 0.2104, 0.4362, 0.1956, 0.302, 0.1999, 0.2976, 0.2147, 0.2976, 0.2104, 0.302, 0.4126, 0.9023, 0.4126, 0.8019, 0.4138, 0.7992, 0.4138, 0.8996, 0.7661, 0.5726, 0.6659, 0.5726, 0.6659, 0.5562, 0.666, 0.489, 0.7387, 0.489, 0.7662, 0.489, 0.8001, 0.489, 0.8001, 0.4973, 0.8001, 0.5562, 0.8001, 0.5725, 0.4301, 0.9786, 0.5089, 0.8093, 0.414, 0.9786, 0.5089, 0.8093, 0.5089, 0.9749, 0.5089, 0.9749, 0.5089, 0.8093, 0.2147, 0.4154, 0.2299, 0.4151, 0.2299, 0.5222, 0.2147, 0.5332, 0.9061, 0.5889, 0.8744, 0.5889, 0.8744, 0.5726, 0.9061, 0.5726, 0.5259, 0.2555, 0.5259, 0.2764, 0.5122, 0.2678, 0.5122, 0.2469, 0.6345, 0.7981, 0.6345, 0.6802, 0.6659, 0.6802, 0.6659, 0.798, 0.01433, 0.03095, 0.0291, 0.03095, 0.0291, 0.1488, 0.0291, 0.2667, 0.01433, 0.2667, 0.01433, 0.283, 0.0, 0.2976, 8.871e-09, 0.2812, 3.549e-08, 0.1488, 2.218e-07, 0.01638, 0.002616, 2.046e-05, 0.01433, 0.01459, 0.9234, 0.59, 0.9216, 0.5726, 0.9533, 0.5726, 0.9551, 0.59, 0.937, 0.2919, 0.9555, 0.3026, 0.9555, 0.4097, 0.937, 0.4097, 0.9217, 0.6919, 0.9217, 0.7962, 0.9217, 0.8113, 0.9062, 0.7993, 0.9062, 0.7843, 0.9061, 0.692, 0.9061, 0.5998, 0.9061, 0.5847, 0.9216, 0.5726, 0.9216, 0.5876, 0.2247, 0.8723, 0.1932, 0.8723, 0.1932, 0.856, 0.1932, 0.7236, 0.1932, 0.5911, 0.1932, 0.5748, 0.2247, 0.5748, 0.2247, 0.5911, 0.2247, 0.7236, 0.2247, 0.856, 0.8744, 0.7067, 0.8592, 0.7067, 0.8592, 0.5997, 0.8744, 0.5889, 0.6659, 0.4243, 0.6659, 0.546, 0.6659, 0.5623, 0.6516, 0.5478, 0.6516, 0.5314, 0.6516, 0.4243, 0.6516, 0.3172, 0.6516, 0.3009, 0.6659, 0.2863, 0.6659, 0.3026, 0.8281, 0.544, 0.8453, 0.5536, 0.8455, 0.5686, 0.8283, 0.559, 0.8744, 0.5889, 0.8592, 0.5997, 0.857, 0.5833, 0.8744, 0.5726, 0.8305, 0.526, 0.8455, 0.5384, 0.8453, 0.5536, 0.8281, 0.544, 0.9551, 0.8867, 0.9728, 0.8893, 0.9728, 0.967, 0.9551, 0.9764, 0.5398, 0.2692, 0.5398, 0.2855, 0.5281, 0.2855, 0.5259, 0.2691, 0.004298, 0.5704, 2.661e-08, 0.5748, 1.774e-08, 0.5584, 0.004298, 0.554, 0.3161, 0.2863, 0.4148, 0.2863, 0.4521, 0.2863, 0.4478, 0.2907, 0.4191, 0.2907, 0.3204, 0.2907, 0.3121, 0.2907, 0.2564, 0.2907, 0.2416, 0.2907, 0.2373, 0.2863, 0.2521, 0.2863, 0.3078, 0.2863, 0.07469, 0.5704, 0.07039, 0.5748, 0.01477, 0.5748, 0.01907, 0.5704, 0.004298, 0.554, 1.774e-08, 0.5584, 0.0, 0.4362, 0.004298, 0.4362, 0.6614, 0.7981, 0.6587, 0.8323, 0.6345, 0.8323, 0.6371, 0.7981, 0.01907, 0.5704, 0.01477, 0.5748, 2.661e-08, 0.5748, 0.004298, 0.5704, 0.9555, 0.2863, 0.9616, 0.2863, 0.9616, 0.3026, 0.9616, 0.4097, 0.9616, 0.5168, 0.9616, 0.5332, 0.9555, 0.5332, 0.9555, 0.5168, 0.9555, 0.4097, 0.9555, 0.3026, 0.2299, 0.3802, 0.2333, 0.3803, 0.2333, 0.4805, 0.2299, 0.4805, 0.1383, 0.8188, 0.1383, 0.8289, 0.1383, 0.8694, 0.1383, 0.9872, 0.1296, 0.9872, 0.1296, 0.8694, 0.1296, 0.8289, 0.1296, 0.8188, 0.9217, 0.7962, 0.9217, 0.6919, 0.9216, 0.5876, 0.9216, 0.5726, 0.9533, 0.5726, 0.9534, 0.5876, 0.9534, 0.6919, 0.9534, 0.7962, 0.9534, 0.8113, 0.9217, 0.8113, 0.2321, 0.2976, 0.2333, 0.3003, 0.2333, 0.3153, 0.2321, 0.3126, 0.3963, 0.9786, 0.4126, 0.9786, 0.5089, 0.8093, 0.2056, 0.2666, 0.5089, 0.9749, 0.2056, 0.283, 0.2147, 0.4154, 0.2147, 0.2976, 0.2299, 0.308, 0.2299, 0.4151, 0.0, 0.0, 0.0, 0.0, 0.0, 0.0, 0.9061, 0.8246, 0.9061, 0.8409, 0.8744, 0.8409, 0.8744, 0.8246, 0.937, 0.5439, 0.937, 0.5276, 0.9555, 0.5168, 0.9555, 0.5332, 0.0, 0.5748, 0.08826, 0.5748, 0.1765, 0.5748, 0.1765, 0.6926, 0.1765, 0.8105, 0.08826, 0.8105, 4.436e-08, 0.8105, 8.871e-09, 0.6926, 0.6345, 0.5623, 0.6659, 0.5623, 0.6659, 0.6802, 0.6345, 0.6802, 0.556, 0.9886, 0.556, 0.8989, 0.556, 0.8093, 0.571, 0.8093, 0.571, 0.8989, 0.571, 0.9886, 0.9851, 9.591e-06, 0.9851, 0.01503, 0.9534, 0.01502, 0.9534, 0.0, 0.9367, 0.3013, 0.9369, 0.4055, 0.937, 0.5097, 0.9348, 0.5275, 0.9031, 0.5275, 0.9053, 0.5097, 0.9051, 0.4055, 0.905, 0.3013, 0.905, 0.2863, 0.9367, 0.2863, 0.414, 0.5635, 0.4454, 0.5635, 0.4454, 0.6813, 0.4454, 0.7992, 0.414, 0.7992, 0.414, 0.6813, 0.9049, 0.5108, 0.9366, 0.5108, 0.9348, 0.5275, 0.9031, 0.5275, 0.937, 0.5276, 0.937, 0.4097, 0.9555, 0.4097, 0.9555, 0.5168, 0.8897, 0.406, 0.8896, 0.3138, 0.8896, 0.2988, 0.905, 0.2863, 0.905, 0.3013, 0.9051, 0.4055, 0.9053, 0.5097, 0.9031, 0.5275, 0.8876, 0.5159, 0.8898, 0.4981, 0.1765, 0.8452, 0.1765, 0.7235, 0.1765, 0.6019, 0.1765, 0.5855, 0.1932, 0.5748, 0.1932, 0.5911, 0.1932, 0.7236, 0.1932, 0.856, 0.1932, 0.8723, 0.1765, 0.8616, 0.2056, 0.1488, 0.2056, 0.03094, 0.2204, 0.03093, 0.2204, 0.01458, 0.2373, 0.0, 0.2373, 0.01636, 0.2373, 0.1488, 0.2373, 0.2812, 0.2373, 0.2976, 0.2204, 0.283, 0.2204, 0.2666, 0.2056, 0.2666, 0.2444, 0.307, 0.2591, 0.307, 0.2591, 0.4249, 0.2591, 0.4654, 0.2591, 0.4755, 0.2591, 0.4838, 0.2592, 0.5425, 0.2444, 0.5427, 0.2444, 0.4838, 0.2444, 0.4755, 0.2444, 0.4654, 0.2444, 0.4249, 0.8548, 0.5726, 0.857, 0.589, 0.857, 0.7214, 0.857, 0.8538, 0.857, 0.8701, 0.8253, 0.8701, 0.8253, 0.8538, 0.8253, 0.7214, 0.8253, 0.589, 0.8231, 0.5726, 0.8744, 0.7067, 0.8744, 0.8246, 0.8592, 0.8138, 0.8592, 0.7067, 0.9551, 0.6001, 0.9551, 0.5851, 0.963, 0.5851, 0.963, 0.6001, 0.963, 0.6777, 0.963, 0.7553, 0.9608, 0.7731, 0.9551, 0.7703, 0.9551, 0.7553, 0.9551, 0.6777, 0.6516, 0.3009, 0.6341, 0.3009, 0.5577, 0.3009, 0.4813, 0.3009, 0.4665, 0.3009, 0.4521, 0.2863, 0.4669, 0.2863, 0.5577, 0.2863, 0.6485, 0.2863, 0.6659, 0.2863, 0.9785, 0.7669, 0.9785, 0.7819, 0.9608, 0.7731, 0.963, 0.7553, 0.8744, 0.8246, 0.8744, 0.8409, 0.8592, 0.8302, 0.8592, 0.8138, 0.496, 0.2469, 0.5122, 0.2526, 0.5122, 0.2722, 0.4994, 0.2658, 0.9534, 0.0, 0.9534, 0.01502, 0.9382, 0.02709, 0.936, 0.009322, 0.9534, 0.01502, 0.9534, 0.1048, 0.9382, 0.1048, 0.9382, 0.02709, 0.9785, 0.6772, 0.9785, 0.7669, 0.963, 0.7553, 0.963, 0.6777, 0.2373, 0.3126, 0.2373, 0.478, 0.234, 0.478, 0.234, 0.3126, 0.2362, 0.3003, 0.2373, 0.2976, 0.004298, 0.302, 0.004298, 0.3183, 2.661e-08, 0.314, 2.661e-08, 0.2976, 0.2444, 0.2907, 0.2444, 0.307, 0.2444, 0.4249, 0.2444, 0.4654, 0.2444, 0.4755, 0.2444, 0.4838, 0.2444, 0.5427, 0.2444, 0.5591, 0.2416, 0.5591, 0.2416, 0.5427, 0.2416, 0.4838, 0.2416, 0.4755, 0.2416, 0.4654, 0.2416, 0.4249, 0.2416, 0.307, 0.2416, 0.2907, 0.07469, 0.302, 0.01907, 0.302, 0.01477, 0.2976, 0.07039, 0.2976, 0.004298, 0.3957, 0.004298, 0.4362, 0.0, 0.4362, 8.871e-09, 0.3942, 0.2256, 0.5635, 0.2373, 0.5635, 0.2373, 0.5798, 0.2373, 0.702, 0.2373, 0.8242, 0.2373, 0.8405, 0.2256, 0.8405, 0.2256, 0.8242, 0.2256, 0.702, 0.2256, 0.5798, 0.01907, 0.302, 0.004298, 0.302, 2.661e-08, 0.2976, 0.01477, 0.2976, 0.4817, 0.0, 0.6641, 1.136e-06, 0.6641, 0.2469, 0.4817, 0.2469, 0.1209, 0.9898, 0.1209, 0.8105, 0.1281, 0.8105, 0.1281, 0.9898, 0.1469, 0.925, 0.1469, 0.9334, 0.1383, 0.9334, 0.1383, 0.925, 0.08297, 0.302, 0.07469, 0.302, 0.07039, 0.2976, 0.07867, 0.2976, 0.2321, 0.3126, 0.2333, 0.3153, 0.2333, 0.3718, 0.2321, 0.3691, 0.9013, 0.212, 0.8735, 0.212, 0.8001, 0.2119, 0.936, 0.2093, 0.4301, 0.9786, 0.414, 0.9786, 0.414, 0.7992, 0.4301, 0.7992, 0.004298, 0.3183, 0.004298, 0.3773, 0.0, 0.3751, 2.661e-08, 0.314, 0.5122, 0.2764, 0.5205, 0.2764, 0.5205, 0.2852, 0.5122, 0.2852, 0.1817, 0.302, 0.08297, 0.302, 0.07867, 0.2976, 0.1774, 0.2976, 0.1469, 0.8105, 0.1469, 0.925, 0.1383, 0.925, 0.1383, 0.8105, 0.4126, 0.7992, 0.4126, 0.9786, 0.3963, 0.9786, 0.3965, 0.7992, 0.2321, 0.3691, 0.2333, 0.3718, 0.2333, 0.3803, 0.2299, 0.3802, 0.9902, 0.5636, 0.9902, 0.7819, 0.9785, 0.7819, 0.9785, 0.5636, 0.7662, 0.4788, 0.7662, 0.4383, 0.7662, 0.3798, 0.7662, 0.3205, 0.7662, 0.2863, 0.8001, 0.3041, 0.8001, 0.3205, 0.8001, 0.4383, 0.8001, 0.4788, 0.8001, 0.489, 0.7662, 0.489, 0.8281, 0.4789, 0.8281, 0.5378, 0.8001, 0.5378, 0.8001, 0.4789, 0.844, 0.271, 0.844, 0.212, 0.8527, 0.212, 0.8527, 0.271, 0.004298, 0.3773, 0.004298, 0.3856, 8.871e-09, 0.3837, 0.0, 0.3751, 0.9967, 0.0, 0.9967, 0.01636, 0.9967, 0.1386, 0.9967, 0.1806, 0.9967, 0.1911, 0.9967, 0.1997, 0.9967, 0.2608, 0.9967, 0.2772, 0.9851, 0.2772, 0.9851, 0.2608, 0.9851, 0.1997, 0.9851, 0.1911, 0.9851, 0.1806, 0.9851, 0.1386, 0.9851, 0.01636, 0.9851, 2.587e-06, 0.1383, 0.8105, 0.1383, 0.8188, 0.1296, 0.8188, 0.1296, 0.8105, 0.0291, 0.03095, 0.0291, 0.01459, 0.01433, 0.01459, 0.002616, 2.046e-05, 0.01739, 1.918e-05, 0.12, 1.024e-05, 0.2226, 1.316e-06, 0.2373, 0.0, 0.2204, 0.01458, 0.2056, 0.01458, 0.2056, 0.03094, 0.1174, 0.03094, 0.2373, 0.8075, 0.2373, 0.7992, 0.293, 0.7992, 0.2936, 0.7992, 0.2956, 0.7994, 0.2974, 0.8002, 0.299, 0.8015, 0.3002, 0.8031, 0.301, 0.805, 0.3013, 0.807, 0.3013, 0.8075, 0.3013, 0.8664, 0.293, 0.8664, 0.2931, 0.8072, 0.8455, 0.512, 0.8455, 0.5114, 0.8544, 0.5114, 0.8544, 0.512, 0.8455, 0.5686, 0.8455, 0.512, 0.8544, 0.512, 0.8544, 0.5686, 0.35, 0.6307, 0.35, 0.6228, 0.35, 0.5635, 0.5569, 0.2747, 0.5487, 0.2747, 0.5487, 0.2658, 0.5569, 0.2658, 0.8001, 0.2707, 0.8001, 0.212, 0.8284, 0.212, 0.8284, 0.2707, 0.09265, 0.8671, 0.09265, 0.8105, 0.1209, 0.8105, 0.1209, 0.8671, 0.0643, 0.8105, 0.09257, 0.8105, 0.09265, 0.8671, 0.06419, 0.8671, 0.3406, 0.7994, 0.3963, 0.7992, 0.3963, 0.8581, 0.3406, 0.8581, 0.6659, 0.8184, 0.6659, 0.6089, 0.7012, 0.6121, 0.7012, 0.821, 0.936, 0.2093, 0.8001, 0.2119, 0.8001, 0.002582, 0.936, 0.0, 0.2373, 0.1521, 0.2373, 0.03422, 0.2373, 2.14e-05, 0.4817, 0.0, 0.4817, 0.0342, 0.4817, 0.1521, 0.4817, 0.1926, 0.4428, 0.2027, 0.4434, 0.2699, 0.4434, 0.2863, 0.4286, 0.2863, 0.373, 0.2863, 0.3647, 0.2863, 0.266, 0.2863, 0.4147, 0.2863, 0.2521, 0.2863, 0.2373, 0.2863, 0.2373, 0.2699, 0.004298, 0.3856, 0.004298, 0.3957, 8.871e-09, 0.3942, 8.871e-09, 0.3837, 0.9914, 0.522, 0.9914, 0.4041, 0.9914, 0.2863, 1.0, 0.2863, 1.0, 0.4041, 1.0, 0.522, 0.3406, 0.8277, 0.3406, 0.9023, 0.3013, 0.9021, 0.3013, 0.8418, 0.3151, 0.8275, 0.5443, 0.2556, 0.5443, 0.2855, 0.5398, 0.2855, 0.5398, 0.2556, 0.6614, 0.9906, 0.6371, 0.9906, 0.6345, 0.9501, 0.6587, 0.9501, 0.6641, 0.1342, 0.6641, 0.01635, 0.6641, 0.0, 0.7376, 1.577e-05, 0.7654, 2.172e-05, 0.8001, 9.865e-05, 0.8001, 0.01645, 0.8001, 0.1343, 0.8001, 0.2521, 0.8001, 0.2684, 0.7654, 0.2862, 0.7376, 0.2862, 0.6641, 0.2862, 0.6641, 0.252, 0.8588, 0.3205, 0.8588, 0.3798, 0.8588, 0.4383, 0.8588, 0.4788, 0.8001, 0.4789, 0.8001, 0.4384, 0.8001, 0.3205, 0.8001, 0.2863, 0.8588, 0.2863, 0.9785, 0.7819, 0.9902, 0.7819, 0.9902, 1.0, 0.9785, 1.0, 0.9785, 0.985, 0.8082, 0.5972, 0.8103, 0.6136, 0.8103, 0.7207, 0.8103, 0.8278, 0.8103, 0.8441, 0.8024, 0.8441, 0.8024, 0.8278, 0.8024, 0.7207, 0.8024, 0.6136, 0.8024, 0.5973, 0.8557, 0.212, 0.8557, 0.277, 0.8542, 0.277, 0.8542, 0.212, 0.414, 0.6307, 0.3578, 0.6307, 0.35, 0.6307, 0.1383, 0.925, 0.1383, 0.8105, 0.1397, 0.8105, 0.1397, 0.925, 0.1296, 0.8105, 0.1296, 0.9898, 0.1281, 0.9898, 0.1281, 0.8105, 0.9112, 0.8113, 0.9112, 0.9797, 0.9097, 0.9797, 0.9097, 0.8113, 0.8528, 0.2792, 0.8528, 0.212, 0.8542, 0.212, 0.8542, 0.2792, 0.4494, 0.7437, 0.4494, 0.9794, 0.448, 0.9794, 0.448, 0.7437, 0.2256, 0.8023, 0.2256, 0.9875, 0.2247, 0.9875, 0.2247, 0.8023, 0.234, 0.2976, 0.234, 0.4828, 0.234, 0.4828, 0.234, 0.2976, 0.2256, 0.8068, 0.2256, 0.5599, 0.2256, 0.5599, 0.2256, 0.8068, 0.9914, 0.522, 0.9914, 0.7688, 0.9914, 0.7688, 0.9913, 0.522, 0.2339, 0.483, 0.2339, 0.2976, 0.234, 0.2976, 0.234, 0.483, 0.4521, 0.8093, 0.4521, 0.5624, 0.6345, 0.5623, 0.6345, 0.8092, 0.6657, 0.7981, 0.6657, 0.9834, 0.6649, 0.9834, 0.6649, 0.7981, 0.448, 0.7437, 0.448, 0.9906, 0.4471, 0.9906, 0.4471, 0.7437, 0.2256, 0.5554, 0.2256, 0.8023, 0.2247, 0.8023, 0.2247, 0.5554, 0.2444, 0.5427, 0.2447, 0.5464, 0.2444, 0.5591, 0.2447, 0.5464, 0.2458, 0.5498, 0.2444, 0.5591, 0.2458, 0.5498, 0.2476, 0.5529, 0.2444, 0.5591, 0.2476, 0.5529, 0.2499, 0.5555, 0.2444, 0.5591, 0.2499, 0.5555, 0.2527, 0.5575, 0.2444, 0.5591, 0.2527, 0.5575, 0.2559, 0.5587, 0.2444, 0.5591, 0.2559, 0.5587, 0.2591, 0.5591, 0.2444, 0.5591, 0.5089, 0.9749, 0.5089, 0.8093, 0.5124, 0.8093, 0.5158, 0.8095, 0.5189, 0.8097, 0.5214, 0.8101, 0.5234, 0.8105, 0.5245, 0.8109, 0.5249, 0.8114, 0.5249, 0.977, 0.5245, 0.9765, 0.5234, 0.9761, 0.5214, 0.9757, 0.5189, 0.9753, 0.5158, 0.9751, 0.5124, 0.9749, 0.2591, 0.2907, 0.2559, 0.2911, 0.2444, 0.2907, 0.2559, 0.2911, 0.2527, 0.2923, 0.2444, 0.2907, 0.2527, 0.2923, 0.2499, 0.2942, 0.2444, 0.2907, 0.2499, 0.2942, 0.2476, 0.2968, 0.2444, 0.2907, 0.2476, 0.2968, 0.2458, 0.2999, 0.2444, 0.2907, 0.2458, 0.2999, 0.2447, 0.3034, 0.2444, 0.2907, 0.2447, 0.3034, 0.2444, 0.307, 0.2444, 0.2907, 0.4301, 0.9665, 0.4301, 0.7992, 0.4306, 0.7992, 0.4318, 0.7992, 0.4338, 0.7992, 0.4364, 0.7993, 0.4395, 0.7993, 0.443, 0.7993, 0.4465, 0.7993, 0.4465, 0.9666, 0.443, 0.9666, 0.4395, 0.9666, 0.4364, 0.9666, 0.4338, 0.9665, 0.4318, 0.9665, 0.4306, 0.9665, 0.2256, 0.5332, 0.2234, 0.5362, 0.2147, 0.5453, 0.2234, 0.5362, 0.2219, 0.5395, 0.2147, 0.5453, 0.2219, 0.5395, 0.2211, 0.543, 0.2147, 0.5453, 0.2211, 0.543, 0.2211, 0.5465, 0.2147, 0.5453, 0.2211, 0.5465, 0.2219, 0.5498, 0.2147, 0.5453, 0.2219, 0.5498, 0.2234, 0.5529, 0.2147, 0.5453, 0.2234, 0.5529, 0.2256, 0.5554, 0.2147, 0.5453, 0.6032, 0.9767, 0.6032, 0.8094, 0.6067, 0.8094, 0.6101, 0.8094, 0.6131, 0.8094, 0.6156, 0.8093, 0.6175, 0.8093, 0.6186, 0.8093, 0.6189, 0.8093, 0.6189, 0.9766, 0.6186, 0.9766, 0.6175, 0.9766, 0.6156, 0.9766, 0.6131, 0.9767, 0.6101, 0.9767, 0.6067, 0.9767, 0.5368, 0.2469, 0.5346, 0.2495, 0.5259, 0.2571, 0.5346, 0.2495, 0.5331, 0.2525, 0.5259, 0.2571, 0.5331, 0.2525, 0.5324, 0.2559, 0.5259, 0.2571, 0.5324, 0.2559, 0.5324, 0.2594, 0.5259, 0.2571, 0.5324, 0.2594, 0.5331, 0.2629, 0.5259, 0.2571, 0.5331, 0.2629, 0.5346, 0.2662, 0.5259, 0.2571, 0.5346, 0.2662, 0.5368, 0.2691, 0.5259, 0.2571, 0.35, 0.6228, 0.3503, 0.6249, 0.3511, 0.6268, 0.3523, 0.6284, 0.3539, 0.6296, 0.3558, 0.6304, 0.3578, 0.6307, 0.35, 0.6307, 0.8544, 0.5114, 0.8455, 0.5114, 0.8455, 0.5094, 0.8544, 0.5094, 0.8544, 0.5094, 0.8455, 0.5094, 0.8456, 0.5075, 0.8544, 0.5075, 0.8544, 0.5075, 0.8456, 0.5075, 0.8456, 0.5059, 0.8544, 0.5059, 0.8528, 0.277, 0.844, 0.277, 0.844, 0.2753, 0.8528, 0.2753, 0.8528, 0.2753, 0.844, 0.2753, 0.844, 0.2734, 0.8527, 0.2734, 0.8527, 0.2734, 0.844, 0.2734, 0.844, 0.2714, 0.8527, 0.2714, 0.844, 0.2714, 0.844, 0.271, 0.8527, 0.271, 0.8527, 0.2714, 0.3013, 0.8418, 0.3016, 0.8384, 0.3151, 0.8275, 0.3016, 0.8384, 0.3024, 0.8347, 0.3151, 0.8275, 0.3024, 0.8347, 0.3038, 0.831, 0.3151, 0.8275, 0.3038, 0.831, 0.3056, 0.8274, 0.3151, 0.8275, 0.3056, 0.8274, 0.3078, 0.8241, 0.3151, 0.8275, 0.3078, 0.8241, 0.3102, 0.8213, 0.3151, 0.8275, 0.3102, 0.8213, 0.3128, 0.8191, 0.3151, 0.8275, 0.8588, 0.4788, 0.8588, 0.4383, 0.8622, 0.4383, 0.8622, 0.4788, 0.8622, 0.4788, 0.8622, 0.4383, 0.8659, 0.4383, 0.8659, 0.4788, 0.8659, 0.4788, 0.8659, 0.4383, 0.8697, 0.4383, 0.8697, 0.4788, 0.8697, 0.4788, 0.8697, 0.4383, 0.8734, 0.4383, 0.8734, 0.4789, 0.8734, 0.4789, 0.8734, 0.4383, 0.877, 0.4383, 0.877, 0.4789, 0.877, 0.4789, 0.877, 0.4383, 0.8801, 0.4383, 0.8801, 0.4789, 0.8801, 0.4789, 0.8801, 0.4383, 0.8844, 0.4383, 0.8826, 0.4789, 0.8588, 0.3205, 0.8588, 0.2863, 0.8622, 0.2863, 0.8622, 0.3205, 0.8622, 0.3205, 0.8622, 0.2863, 0.8659, 0.2863, 0.8659, 0.3205, 0.8659, 0.3205, 0.8659, 0.2863, 0.8697, 0.2863, 0.8697, 0.3205, 0.8697, 0.3205, 0.8697, 0.2863, 0.8734, 0.2863, 0.8734, 0.3205, 0.8734, 0.3205, 0.8734, 0.2863, 0.877, 0.2863, 0.877, 0.3205, 0.877, 0.3205, 0.877, 0.2863, 0.8801, 0.2863, 0.8801, 0.3205, 0.8801, 0.3205, 0.8801, 0.2863, 0.8826, 0.2863, 0.8844, 0.3205, 0.8588, 0.3798, 0.8588, 0.3205, 0.8622, 0.3205, 0.8622, 0.3798, 0.8622, 0.3798, 0.8622, 0.3205, 0.8659, 0.3205, 0.8659, 0.3798, 0.8659, 0.3798, 0.8659, 0.3205, 0.8697, 0.3205, 0.8697, 0.3798, 0.8697, 0.3798, 0.8697, 0.3205, 0.8734, 0.3205, 0.8734, 0.3798, 0.8734, 0.3798, 0.8734, 0.3205, 0.877, 0.3205, 0.877, 0.3798, 0.7208, 0.5843, 0.723, 0.5817, 0.7257, 0.5792, 0.729, 0.577, 0.7325, 0.5751, 0.7362, 0.5737, 0.7398, 0.5729, 0.7431, 0.5726, 0.8024, 0.5726, 0.8024, 0.8211, 0.729, 0.821, 0.7012, 0.821, 0.7012, 0.6121, 0.7037, 0.6086, 0.6649, 0.9906, 0.6614, 0.9906, 0.6587, 0.9501, 0.6649, 0.9501, 0.6649, 0.8915, 0.6649, 0.9501, 0.6587, 0.9501, 0.6587, 0.8915, 0.6649, 0.7981, 0.6649, 0.8323, 0.6587, 0.8323, 0.6614, 0.7981, 0.9112, 0.8678, 0.9112, 0.8113, 0.9131, 0.8113, 0.9131, 0.8678, 0.9061, 0.8698, 0.9061, 0.8113, 0.9097, 0.8113, 0.9097, 0.8699, 0.8844, 0.3798, 0.8844, 0.3205, 0.8876, 0.3205, 0.8876, 0.3798, 0.5443, 0.2855, 0.5443, 0.2556, 0.5487, 0.2556, 0.5487, 0.2855, 0.4543, 0.8685, 0.4543, 0.9244, 0.4521, 0.9271, 0.4521, 0.8686, 0.4742, 0.812, 0.4543, 0.812, 0.4521, 0.8093, 0.4764, 0.8093, 0.4543, 0.9244, 0.4742, 0.9244, 0.4764, 0.9271, 0.4521, 0.9271, 0.4742, 0.8685, 0.4742, 0.812, 0.4764, 0.8093, 0.4764, 0.8686, 0.04432, 0.8664, 0.04432, 0.8105, 0.06419, 0.8105, 0.06419, 0.8664, 0.9131, 0.8671, 0.9131, 0.8113, 0.9149, 0.8113, 0.9149, 0.8671, 0.5627, 0.2556, 0.5627, 0.2801, 0.5603, 0.2801, 0.5603, 0.2556, 0.5579, 0.2801, 0.5579, 0.2556, 0.5603, 0.2556, 0.5603, 0.2801, 0.9131, 0.9237, 0.9131, 0.8671, 0.9149, 0.8671, 0.9149, 0.9237, 0.04432, 0.9229, 0.04432, 0.8664, 0.06419, 0.8664, 0.06419, 0.9229, 0.4742, 0.9244, 0.4742, 0.8685, 0.4764, 0.8686, 0.4764, 0.9271, 0.4543, 0.812, 0.4543, 0.8685, 0.4521, 0.8686, 0.4521, 0.8093, 0.8844, 0.4383, 0.8844, 0.3798, 0.8876, 0.3798, 0.8876, 0.4383, 0.9061, 0.9291, 0.9061, 0.8698, 0.9097, 0.8699, 0.9097, 0.9291, 0.9112, 0.9236, 0.9112, 0.8678, 0.9131, 0.8678, 0.9131, 0.9237, 0.6649, 0.8323, 0.6649, 0.8915, 0.6587, 0.8915, 0.6587, 0.8323, 0.8801, 0.4383, 0.8801, 0.3798, 0.8844, 0.3798, 0.8844, 0.4383, 0.877, 0.4383, 0.877, 0.3798, 0.8801, 0.3798, 0.8801, 0.4383, 0.8734, 0.4383, 0.8734, 0.3798, 0.877, 0.3798, 0.877, 0.4383, 0.8697, 0.4383, 0.8697, 0.3798, 0.8734, 0.3798, 0.8734, 0.4383, 0.8659, 0.4383, 0.8659, 0.3798, 0.8697, 0.3798, 0.8697, 0.4383, 0.8622, 0.4383, 0.8622, 0.3798, 0.8659, 0.3798, 0.8659, 0.4383, 0.8588, 0.4383, 0.8588, 0.3798, 0.8622, 0.3798, 0.8622, 0.4383, 0.503, 0.282, 0.5021, 0.2798, 0.5029, 0.2794, 0.5039, 0.2816, 0.5039, 0.2816, 0.5029, 0.2794, 0.5037, 0.2788, 0.5046, 0.281, 0.5046, 0.281, 0.5037, 0.2788, 0.5043, 0.2782, 0.5052, 0.2804, 0.2177, 0.5744, 0.2147, 0.5736, 0.2147, 0.5731, 0.2177, 0.5738, 0.2177, 0.5738, 0.2147, 0.5731, 0.2147, 0.5724, 0.2177, 0.5731, 0.2177, 0.5731, 0.2147, 0.5724, 0.2147, 0.5715, 0.2177, 0.5723, 0.2177, 0.5723, 0.2147, 0.5715, 0.2147, 0.5706, 0.2177, 0.5714, 0.2177, 0.5714, 0.2147, 0.5706, 0.2147, 0.5697, 0.2177, 0.5704, 0.2177, 0.5704, 0.2147, 0.5697, 0.2147, 0.5688, 0.2177, 0.5695, 0.2177, 0.5695, 0.2147, 0.5688, 0.2147, 0.5678, 0.2177, 0.5686, 0.2177, 0.5686, 0.2147, 0.5678, 0.2147, 0.567, 0.2177, 0.5677, 0.2177, 0.5677, 0.2147, 0.567, 0.2147, 0.5663, 0.2177, 0.567, 0.2177, 0.567, 0.2147, 0.5663, 0.2147, 0.5656, 0.2177, 0.5664, 0.5521, 0.2578, 0.5531, 0.2556, 0.554, 0.2556, 0.553, 0.2578, 0.553, 0.2578, 0.554, 0.2556, 0.5549, 0.2558, 0.5539, 0.258, 0.5539, 0.258, 0.5549, 0.2558, 0.5557, 0.2561, 0.5548, 0.2583, 0.5548, 0.2583, 0.5557, 0.2561, 0.5566, 0.2565, 0.5556, 0.2587, 0.5556, 0.2587, 0.5566, 0.2565, 0.5573, 0.257, 0.5564, 0.2593, 0.5564, 0.2593, 0.5573, 0.257, 0.5579, 0.2577, 0.557, 0.2599, 0.5519, 0.2827, 0.5488, 0.2834, 0.5488, 0.2828, 0.5518, 0.2821, 0.5518, 0.2821, 0.5488, 0.2828, 0.5488, 0.2821, 0.5518, 0.2814, 0.5518, 0.2814, 0.5488, 0.2821, 0.5487, 0.2813, 0.5518, 0.2806, 0.5518, 0.2806, 0.5487, 0.2813, 0.5487, 0.2804, 0.5518, 0.2797, 0.5518, 0.2797, 0.5487, 0.2804, 0.5487, 0.2795, 0.5518, 0.2787, 0.5518, 0.2787, 0.5487, 0.2795, 0.5487, 0.2785, 0.5518, 0.2778, 0.5518, 0.2778, 0.5487, 0.2785, 0.5487, 0.2776, 0.5518, 0.2769, 0.5518, 0.2769, 0.5487, 0.2776, 0.5488, 0.2768, 0.5518, 0.2761, 0.5518, 0.2761, 0.5488, 0.2768, 0.5488, 0.276, 0.5518, 0.2753, 0.5518, 0.2753, 0.5488, 0.276, 0.5488, 0.2754, 0.5519, 0.2747, 0.5004, 0.2825, 0.4994, 0.2803, 0.5003, 0.2803, 0.5013, 0.2825, 0.5029, 0.2794, 0.5021, 0.2798, 0.5012, 0.2801, 0.5003, 0.2803, 0.4994, 0.2803, 0.4986, 0.2801, 0.4978, 0.2798, 0.4972, 0.2793, 0.4966, 0.2788, 0.4963, 0.2781, 0.496, 0.2774, 0.496, 0.2766, 0.4962, 0.2758, 0.4965, 0.275, 0.4969, 0.2743, 0.4976, 0.2736, 0.4983, 0.2731, 0.4991, 0.2726, 0.5, 0.2723, 0.5009, 0.2722, 0.5018, 0.2722, 0.5026, 0.2724, 0.5034, 0.2727, 0.5041, 0.2731, 0.5046, 0.2737, 0.505, 0.2743, 0.5052, 0.2751, 0.5052, 0.2759, 0.5051, 0.2767, 0.5048, 0.2774, 0.5043, 0.2782, 0.5037, 0.2788, 0.5013, 0.2825, 0.5003, 0.2803, 0.5012, 0.2801, 0.5022, 0.2823, 0.5022, 0.2823, 0.5012, 0.2801, 0.5021, 0.2798, 0.503, 0.282, 0.5053, 0.2853, 0.5052, 0.2847, 0.5064, 0.2847, 0.5064, 0.2853, 0.5516, 0.2642, 0.5522, 0.2645, 0.5518, 0.2654, 0.551, 0.2649, 0.551, 0.2638, 0.5516, 0.2642, 0.551, 0.2649, 0.5503, 0.2644, 0.5505, 0.2633, 0.551, 0.2638, 0.5503, 0.2644, 0.5497, 0.2637, 0.5502, 0.2627, 0.5505, 0.2633, 0.5497, 0.2637, 0.5492, 0.263, 0.5499, 0.2621, 0.5502, 0.2627, 0.5492, 0.263, 0.5489, 0.2622, 0.5498, 0.2615, 0.5499, 0.2621, 0.5489, 0.2622, 0.5487, 0.2614, 0.5498, 0.2609, 0.5498, 0.2615, 0.5487, 0.2614, 0.5488, 0.2607, 0.55, 0.2604, 0.5498, 0.2609, 0.5488, 0.2607, 0.549, 0.2599, 0.5503, 0.2599, 0.55, 0.2604, 0.549, 0.2599, 0.5493, 0.2593, 0.5507, 0.2595, 0.5503, 0.2599, 0.5493, 0.2593, 0.5499, 0.2587, 0.5512, 0.2591, 0.5507, 0.2595, 0.5499, 0.2587, 0.5505, 0.2583, 0.5518, 0.2589, 0.5512, 0.2591, 0.5505, 0.2583, 0.5513, 0.258, 0.5524, 0.2588, 0.5518, 0.2589, 0.5513, 0.258, 0.5521, 0.2578, 0.5531, 0.2588, 0.5524, 0.2588, 0.5521, 0.2578, 0.553, 0.2578, 0.5538, 0.2589, 0.5531, 0.2588, 0.553, 0.2578, 0.5539, 0.258, 0.5545, 0.2591, 0.5538, 0.2589, 0.5539, 0.258, 0.5548, 0.2583, 0.5551, 0.2595, 0.5545, 0.2591, 0.5548, 0.2583, 0.5556, 0.2587, 0.5557, 0.2599, 0.5551, 0.2595, 0.5556, 0.2587, 0.5564, 0.2593, 0.5561, 0.2604, 0.5557, 0.2599, 0.5564, 0.2593, 0.557, 0.2599, 0.5565, 0.2609, 0.5561, 0.2604, 0.557, 0.2599, 0.5574, 0.2607, 0.5567, 0.2615, 0.5565, 0.2609, 0.5574, 0.2607, 0.5578, 0.2614, 0.5568, 0.2621, 0.5567, 0.2615, 0.5578, 0.2614, 0.5579, 0.2622, 0.5568, 0.2627, 0.5568, 0.2621, 0.5579, 0.2622, 0.5579, 0.263, 0.5567, 0.2633, 0.5568, 0.2627, 0.5579, 0.263, 0.5577, 0.2637, 0.5564, 0.2638, 0.5567, 0.2633, 0.5577, 0.2637, 0.5573, 0.2644, 0.556, 0.2642, 0.5564, 0.2638, 0.5573, 0.2644, 0.5568, 0.2649, 0.5555, 0.2645, 0.556, 0.2642, 0.5568, 0.2649, 0.5561, 0.2654, 0.5549, 0.2648, 0.5555, 0.2645, 0.5561, 0.2654, 0.5554, 0.2657, 0.5542, 0.2649, 0.5549, 0.2648, 0.5554, 0.2657, 0.5545, 0.2658, 0.5536, 0.2649, 0.5542, 0.2649, 0.5545, 0.2658, 0.5536, 0.2658, 0.5529, 0.2648, 0.5536, 0.2649, 0.5536, 0.2658, 0.5527, 0.2657, 0.5522, 0.2645, 0.5529, 0.2648, 0.5527, 0.2657, 0.5518, 0.2654, 0.235, 0.5265, 0.2349, 0.5272, 0.234, 0.5272, 0.234, 0.5264, 0.2301, 0.5283, 0.2304, 0.5277, 0.2312, 0.5277, 0.231, 0.5283, 0.5052, 0.2847, 0.5052, 0.2841, 0.5064, 0.2841, 0.5064, 0.2847, 0.5078, 0.2857, 0.5078, 0.2853, 0.5089, 0.2853, 0.5089, 0.2857, 0.5052, 0.2841, 0.5052, 0.2834, 0.5064, 0.2834, 0.5064, 0.2841, 0.5078, 0.2853, 0.5077, 0.2847, 0.5089, 0.2847, 0.5089, 0.2853, 0.5052, 0.2834, 0.5052, 0.2827, 0.5064, 0.2827, 0.5064, 0.2834, 0.5077, 0.2847, 0.5077, 0.2841, 0.5089, 0.2841, 0.5089, 0.2847, 0.5052, 0.2827, 0.5052, 0.2819, 0.5064, 0.2819, 0.5064, 0.2827, 0.5077, 0.2841, 0.5077, 0.2834, 0.5089, 0.2834, 0.5089, 0.2841, 0.5052, 0.2819, 0.5052, 0.2812, 0.5064, 0.2812, 0.5064, 0.2819, 0.5077, 0.2834, 0.5077, 0.2827, 0.5089, 0.2827, 0.5089, 0.2834, 0.5052, 0.2812, 0.5052, 0.2806, 0.5064, 0.2806, 0.5064, 0.2812, 0.5077, 0.2827, 0.5077, 0.282, 0.5089, 0.282, 0.5089, 0.2827, 0.5052, 0.2806, 0.5053, 0.28, 0.5064, 0.28, 0.5064, 0.2806, 0.5077, 0.282, 0.5077, 0.2813, 0.5089, 0.2813, 0.5089, 0.282, 0.5053, 0.28, 0.5053, 0.2796, 0.5065, 0.2796, 0.5064, 0.28, 0.5077, 0.2813, 0.5077, 0.2806, 0.5089, 0.2806, 0.5089, 0.2813, 0.2304, 0.5318, 0.2301, 0.5311, 0.231, 0.5311, 0.2312, 0.5318, 0.2349, 0.5272, 0.235, 0.5279, 0.234, 0.5279, 0.234, 0.5272, 0.5077, 0.2806, 0.5078, 0.28, 0.5089, 0.28, 0.5089, 0.2806, 0.2301, 0.5311, 0.23, 0.5305, 0.2308, 0.5305, 0.231, 0.5311, 0.235, 0.5279, 0.2351, 0.5286, 0.2342, 0.5286, 0.234, 0.5279, 0.5078, 0.28, 0.5078, 0.2796, 0.5089, 0.2796, 0.5089, 0.28, 0.23, 0.5305, 0.2299, 0.5297, 0.2308, 0.5297, 0.2308, 0.5305, 0.2351, 0.5286, 0.2353, 0.5292, 0.2344, 0.5292, 0.2342, 0.5286, 0.2353, 0.5251, 0.2351, 0.5258, 0.2342, 0.5258, 0.2344, 0.5251, 0.2299, 0.5297, 0.23, 0.529, 0.2308, 0.529, 0.2308, 0.5297, 0.5053, 0.2857, 0.5053, 0.2853, 0.5064, 0.2853, 0.5065, 0.2857, 0.2351, 0.5258, 0.235, 0.5265, 0.234, 0.5264, 0.2342, 0.5258, 0.23, 0.529, 0.2301, 0.5283, 0.231, 0.5283, 0.2308, 0.529, 0.2312, 0.529, 0.2314, 0.5283, 0.2322, 0.5283, 0.2321, 0.529, 0.237, 0.5258, 0.2369, 0.5265, 0.236, 0.5264, 0.2361, 0.5258, 0.5065, 0.2857, 0.5065, 0.2853, 0.5077, 0.2853, 0.5077, 0.2857, 0.2312, 0.5297, 0.2312, 0.529, 0.2321, 0.529, 0.232, 0.5297, 0.2219, 0.564, 0.2223, 0.5636, 0.2232, 0.5642, 0.2227, 0.5648, 0.2159, 0.5602, 0.2158, 0.5608, 0.2147, 0.5605, 0.2149, 0.5598, 0.2228, 0.562, 0.2227, 0.5614, 0.2237, 0.5613, 0.2238, 0.562, 0.2157, 0.5614, 0.2158, 0.562, 0.2148, 0.5621, 0.2147, 0.5613, 0.2224, 0.5608, 0.2221, 0.5602, 0.2229, 0.5598, 0.2234, 0.5605, 0.2161, 0.5626, 0.2165, 0.5631, 0.2156, 0.5635, 0.2151, 0.5628, 0.2216, 0.5597, 0.221, 0.5593, 0.2216, 0.5586, 0.2223, 0.5591, 0.2169, 0.5636, 0.2175, 0.564, 0.217, 0.5648, 0.2162, 0.5642, 0.2204, 0.5589, 0.2197, 0.5587, 0.2199, 0.5578, 0.2207, 0.5581, 0.5065, 0.2853, 0.5065, 0.2847, 0.5077, 0.2847, 0.5077, 0.2853, 0.219, 0.5586, 0.2183, 0.5586, 0.2181, 0.5577, 0.219, 0.5577, 0.2308, 0.5599, 0.2299, 0.5577, 0.2308, 0.5575, 0.2317, 0.5597, 0.2177, 0.5587, 0.2171, 0.5589, 0.2165, 0.5581, 0.2172, 0.5578, 0.2226, 0.5631, 0.2228, 0.5625, 0.2238, 0.5628, 0.2236, 0.5635, 0.237, 0.5286, 0.2372, 0.5292, 0.2363, 0.5292, 0.2361, 0.5286, 0.2166, 0.5593, 0.2162, 0.5597, 0.2153, 0.5591, 0.2158, 0.5586, 0.2223, 0.5636, 0.2226, 0.5631, 0.2236, 0.5635, 0.2232, 0.5642, 0.2312, 0.5305, 0.2312, 0.5297, 0.232, 0.5297, 0.2321, 0.5305, 0.2171, 0.5589, 0.2166, 0.5593, 0.2158, 0.5586, 0.2165, 0.5581, 0.2214, 0.5644, 0.2219, 0.564, 0.2227, 0.5648, 0.2221, 0.5652, 0.2162, 0.5597, 0.2159, 0.5602, 0.2149, 0.5598, 0.2153, 0.5591, 0.2228, 0.5625, 0.2228, 0.562, 0.2238, 0.562, 0.2238, 0.5628, 0.2158, 0.5608, 0.2157, 0.5614, 0.2147, 0.5613, 0.2147, 0.5605, 0.2227, 0.5614, 0.2224, 0.5608, 0.2234, 0.5605, 0.2237, 0.5613, 0.2158, 0.562, 0.2161, 0.5626, 0.2151, 0.5628, 0.2148, 0.5621, 0.2221, 0.5602, 0.2216, 0.5597, 0.2223, 0.5591, 0.2229, 0.5598, 0.2165, 0.5631, 0.2169, 0.5636, 0.2162, 0.5642, 0.2156, 0.5635, 0.221, 0.5593, 0.2204, 0.5589, 0.2207, 0.5581, 0.2216, 0.5586, 0.2175, 0.564, 0.2181, 0.5644, 0.2178, 0.5652, 0.217, 0.5648, 0.2197, 0.5587, 0.219, 0.5586, 0.219, 0.5577, 0.2199, 0.5578, 0.2317, 0.5597, 0.2308, 0.5575, 0.2317, 0.5572, 0.2326, 0.5594, 0.2183, 0.5586, 0.2177, 0.5587, 0.2172, 0.5578, 0.2181, 0.5577, 0.5235, 0.2786, 0.5205, 0.2793, 0.5205, 0.2785, 0.5236, 0.2777, 0.2223, 0.5591, 0.2232, 0.5569, 0.2238, 0.5575, 0.2229, 0.5598, 0.5235, 0.2795, 0.5205, 0.2802, 0.5205, 0.2793, 0.5235, 0.2786, 0.2216, 0.5586, 0.2225, 0.5563, 0.2232, 0.5569, 0.2223, 0.5591, 0.5235, 0.2804, 0.5205, 0.2811, 0.5205, 0.2802, 0.5235, 0.2795, 0.2207, 0.5581, 0.2217, 0.5559, 0.2225, 0.5563, 0.2216, 0.5586, 0.5235, 0.2814, 0.5205, 0.2821, 0.5205, 0.2811, 0.5235, 0.2804, 0.2299, 0.5599, 0.229, 0.5577, 0.2299, 0.5577, 0.2308, 0.5599, 0.509, 0.28, 0.509, 0.2796, 0.5102, 0.2796, 0.5101, 0.28, 0.5235, 0.2823, 0.5205, 0.283, 0.5205, 0.2821, 0.5235, 0.2814, 0.2325, 0.5568, 0.2317, 0.5572, 0.2308, 0.5575, 0.2299, 0.5577, 0.229, 0.5577, 0.2281, 0.5575, 0.2274, 0.5572, 0.2267, 0.5567, 0.2262, 0.5562, 0.2258, 0.5555, 0.2256, 0.5548, 0.2256, 0.554, 0.2257, 0.5532, 0.226, 0.5524, 0.2265, 0.5517, 0.2271, 0.551, 0.2278, 0.5505, 0.2286, 0.55, 0.2295, 0.5497, 0.2304, 0.5496, 0.2313, 0.5496, 0.2322, 0.5497, 0.2329, 0.5501, 0.2336, 0.5505, 0.2341, 0.5511, 0.2345, 0.5517, 0.2347, 0.5525, 0.2348, 0.5533, 0.2346, 0.554, 0.2343, 0.5548, 0.2338, 0.5556, 0.2332, 0.5562, 0.5236, 0.2831, 0.5205, 0.2838, 0.5205, 0.283, 0.5235, 0.2823, 0.5236, 0.277, 0.5205, 0.2777, 0.5206, 0.2771, 0.5236, 0.2764, 0.5236, 0.2838, 0.5205, 0.2845, 0.5205, 0.2838, 0.5236, 0.2831, 0.5236, 0.2777, 0.5205, 0.2785, 0.5205, 0.2777, 0.5236, 0.277, 0.5236, 0.2844, 0.5206, 0.2851, 0.5205, 0.2845, 0.5236, 0.2838, 0.5549, 0.2821, 0.5519, 0.2814, 0.5519, 0.2806, 0.5549, 0.2813, 0.5549, 0.2761, 0.5519, 0.2753, 0.5519, 0.2747, 0.5549, 0.2754, 0.5549, 0.2829, 0.5519, 0.2821, 0.5519, 0.2814, 0.5549, 0.2821, 0.5549, 0.2768, 0.5519, 0.2761, 0.5519, 0.2753, 0.5549, 0.2761, 0.5549, 0.2834, 0.5519, 0.2827, 0.5519, 0.2821, 0.5549, 0.2829, 0.5549, 0.2776, 0.5519, 0.2769, 0.5519, 0.2761, 0.5549, 0.2768, 0.2341, 0.5584, 0.2332, 0.5562, 0.2338, 0.5556, 0.2348, 0.5578, 0.5549, 0.2786, 0.5519, 0.2778, 0.5519, 0.2769, 0.5549, 0.2776, 0.2334, 0.559, 0.2325, 0.5568, 0.2332, 0.5562, 0.2341, 0.5584, 0.5549, 0.2795, 0.5519, 0.2788, 0.5519, 0.2778, 0.5549, 0.2786, 0.219, 0.5577, 0.2199, 0.5554, 0.2208, 0.5556, 0.2199, 0.5578, 0.2369, 0.5279, 0.237, 0.5286, 0.2361, 0.5286, 0.236, 0.5279, 0.5549, 0.2804, 0.5519, 0.2797, 0.5519, 0.2788, 0.5549, 0.2795, 0.2199, 0.5578, 0.2208, 0.5556, 0.2217, 0.5559, 0.2207, 0.5581, 0.5549, 0.2813, 0.5519, 0.2806, 0.5519, 0.2797, 0.5549, 0.2804, 0.2181, 0.5577, 0.219, 0.5554, 0.2199, 0.5554, 0.219, 0.5577, 0.2314, 0.5311, 0.2312, 0.5305, 0.2321, 0.5305, 0.2322, 0.5311, 0.2326, 0.5594, 0.2317, 0.5572, 0.2325, 0.5568, 0.2334, 0.559, 0.509, 0.2806, 0.509, 0.28, 0.5101, 0.28, 0.5101, 0.2806, 0.2368, 0.5272, 0.2369, 0.5279, 0.236, 0.5279, 0.2359, 0.5272, 0.2316, 0.5318, 0.2314, 0.5311, 0.2322, 0.5311, 0.2325, 0.5318, 0.5089, 0.2813, 0.509, 0.2806, 0.5101, 0.2806, 0.5101, 0.2813, 0.5065, 0.28, 0.5065, 0.2796, 0.5077, 0.2796, 0.5077, 0.28, 0.5089, 0.282, 0.5089, 0.2813, 0.5101, 0.2813, 0.5101, 0.282, 0.5065, 0.2806, 0.5065, 0.28, 0.5077, 0.28, 0.5077, 0.2806, 0.5089, 0.2827, 0.5089, 0.282, 0.5101, 0.282, 0.5101, 0.2827, 0.5065, 0.2812, 0.5065, 0.2806, 0.5077, 0.2806, 0.5077, 0.2812, 0.5089, 0.2834, 0.5089, 0.2827, 0.5101, 0.2827, 0.5101, 0.2834, 0.5065, 0.2819, 0.5065, 0.2812, 0.5077, 0.2812, 0.5077, 0.2819, 0.5089, 0.2841, 0.5089, 0.2834, 0.5101, 0.2834, 0.5101, 0.2841, 0.5065, 0.2827, 0.5065, 0.2819, 0.5077, 0.2819, 0.5077, 0.2827, 0.509, 0.2847, 0.5089, 0.2841, 0.5101, 0.2841, 0.5101, 0.2847, 0.5065, 0.2834, 0.5065, 0.2827, 0.5077, 0.2827, 0.5077, 0.2834, 0.509, 0.2853, 0.509, 0.2847, 0.5101, 0.2847, 0.5101, 0.2853, 0.5065, 0.2841, 0.5065, 0.2834, 0.5077, 0.2834, 0.5077, 0.2841, 0.509, 0.2857, 0.509, 0.2853, 0.5101, 0.2853, 0.5102, 0.2857, 0.5065, 0.2847, 0.5065, 0.2841, 0.5077, 0.2841, 0.5077, 0.2847, 0.2314, 0.5283, 0.2316, 0.5277, 0.2325, 0.5277, 0.2322, 0.5283, 0.2369, 0.5265, 0.2368, 0.5272, 0.2359, 0.5272, 0.236, 0.5264, 0.2181, 0.5644, 0.2188, 0.5646, 0.2187, 0.5655, 0.2178, 0.5652, 0.2188, 0.5646, 0.2195, 0.5647, 0.2196, 0.5656, 0.2187, 0.5655, 0.2195, 0.5647, 0.2202, 0.5647, 0.2204, 0.5656, 0.2196, 0.5656, 0.2202, 0.5647, 0.2208, 0.5646, 0.2213, 0.5655, 0.2204, 0.5656, 0.2208, 0.5646, 0.2214, 0.5644, 0.2221, 0.5652, 0.2213, 0.5655, 0.2372, 0.5251, 0.237, 0.5258, 0.2361, 0.5258, 0.2363, 0.5251, 0.8281, 0.4789, 0.8439, 0.4789, 0.8439, 0.526, 0.8281, 0.526, 0.511, 0.2854, 0.511, 0.2722, 0.5119, 0.2722, 0.5119, 0.2854, 0.2299, 0.5277, 0.2299, 0.4805, 0.2332, 0.4805, 0.2332, 0.5277, 0.234, 0.5251, 0.234, 0.478, 0.2372, 0.478, 0.2372, 0.5251, 0.5659, 0.2716, 0.5659, 0.2556, 0.5692, 0.2556, 0.5692, 0.2716, 0.5659, 0.2556, 0.5659, 0.2716, 0.5627, 0.2716, 0.5627, 0.2556, 0.6801, 0.8225, 0.6673, 0.8225, 0.6659, 0.8211, 0.6815, 0.8211, 0.6801, 0.8668, 0.6801, 0.8225, 0.6815, 0.8211, 0.6815, 0.8682, 0.6673, 0.8668, 0.6801, 0.8668, 0.6815, 0.8682, 0.6659, 0.8682, 0.6673, 0.8225, 0.6673, 0.8668, 0.6659, 0.8682, 0.6659, 0.8211, 0.1627, 0.8548, 0.1627, 0.8105, 0.1756, 0.8105, 0.1756, 0.8548, 0.5387, 0.2543, 0.5387, 0.2674, 0.5377, 0.2674, 0.5377, 0.2543, 0.4461, 0.7879, 0.4461, 0.7437, 0.4471, 0.7437, 0.4471, 0.7879, 0.8449, 0.4789, 0.8449, 0.5231, 0.8439, 0.5231, 0.8439, 0.4789, 0.1627, 0.8576, 0.1469, 0.8576, 0.1469, 0.8105, 0.1627, 0.8105, 0.5377, 0.2543, 0.5377, 0.2674, 0.5368, 0.2674, 0.5368, 0.2543, 0.698, 0.8211, 0.698, 0.8682, 0.6962, 0.8682, 0.6962, 0.8211, 0.6944, 0.8682, 0.6944, 0.8211, 0.6962, 0.8211, 0.6962, 0.8682, 0.571, 0.2716, 0.571, 0.2556, 0.5728, 0.2556, 0.5728, 0.2716, 0.571, 0.2556, 0.571, 0.2716, 0.5692, 0.2716, 0.5692, 0.2556, 0.8298, 0.2577, 0.8426, 0.2577, 0.844, 0.2592, 0.8284, 0.2592, 0.8298, 0.2135, 0.8298, 0.2577, 0.8284, 0.2592, 0.8284, 0.212, 0.8426, 0.2135, 0.8298, 0.2135, 0.8284, 0.212, 0.844, 0.212, 0.8426, 0.2577, 0.8426, 0.2135, 0.844, 0.212, 0.844, 0.2592, 0.6944, 0.8211, 0.6944, 0.8653, 0.6815, 0.8653, 0.6815, 0.8211, 0.5396, 0.2543, 0.5396, 0.2674, 0.5387, 0.2674, 0.5387, 0.2543, 0.1756, 0.8548, 0.1756, 0.8105, 0.1765, 0.8105, 0.1765, 0.8548, 0.699, 0.8211, 0.699, 0.8653, 0.698, 0.8653, 0.698, 0.8211, 0.3128, 0.8191, 0.3401, 0.7992, 0.3406, 0.8277, 0.3151, 0.8275, 0.7662, 0.489, 0.7387, 0.489, 0.7662, 0.4788, 0.5052, 0.2761, 0.5052, 0.2754, 0.5053, 0.2747, 0.5055, 0.274, 0.5059, 0.2734, 0.5063, 0.2729, 0.5067, 0.2726, 0.5073, 0.2723, 0.5078, 0.2722, 0.5084, 0.2722, 0.5089, 0.2724, 0.5095, 0.2727, 0.5099, 0.2731, 0.5104, 0.2736, 0.5107, 0.2742, 0.5109, 0.2749, 0.511, 0.2756, 0.511, 0.2764, 0.5109, 0.2771, 0.5107, 0.2777, 0.5104, 0.2783, 0.5099, 0.2788, 0.5095, 0.2792, 0.5089, 0.2794, 0.5084, 0.2796, 0.5078, 0.2795, 0.5073, 0.2794, 0.5067, 0.2791, 0.5063, 0.2786, 0.5059, 0.2781, 0.5055, 0.2775, 0.5053, 0.2768, 0.877, 0.3798, 0.877, 0.3205, 0.8801, 0.3205, 0.8844, 0.3205, 0.8844, 0.3798, 0.8801, 0.3798, 0.541, 0.2474, 0.5415, 0.2478, 0.5419, 0.2484, 0.5422, 0.249, 0.5424, 0.2496, 0.5426, 0.2504, 0.5426, 0.2511, 0.5424, 0.2518, 0.5422, 0.2524, 0.5419, 0.253, 0.5415, 0.2535, 0.541, 0.2539, 0.5405, 0.2542, 0.54, 0.2543, 0.5394, 0.2543, 0.5388, 0.2541, 0.5383, 0.2538, 0.5378, 0.2534, 0.5374, 0.2528, 0.5371, 0.2522, 0.5369, 0.2515, 0.5368, 0.2508, 0.5368, 0.2501, 0.5369, 0.2494, 0.5371, 0.2487, 0.5374, 0.2482, 0.5378, 0.2477, 0.5383, 0.2473, 0.5388, 0.247, 0.5394, 0.2469, 0.54, 0.2469, 0.5405, 0.2471, 0.22, 0.02729, 0.2189, 0.02384, 0.2172, 0.02074, 0.2148, 0.01815, 0.212, 0.0162, 0.2089, 0.01499, 0.2056, 0.01458, 0.2204, 0.01458, 0.2204, 0.03093, 0.2089, 0.2826, 0.212, 0.2814, 0.2148, 0.2794, 0.2172, 0.2768, 0.2189, 0.2737, 0.22, 0.2703, 0.2204, 0.2666, 0.2204, 0.283, 0.2056, 0.283, 0.2373, 0.7992, 0.2373, 0.5635, 0.35, 0.5635, 0.35, 0.6307, 0.414, 0.6307, 0.414, 0.7992, 0.2056, 0.03094, 0.2056, 0.01458, 0.5089, 0.9749, 0.5089, 0.9749, 0.5089, 0.8093, 0.5089, 0.8093, 0.5089, 0.9749, 0.0291, 0.2667, 0.0291, 0.283, 0.6032, 0.9767, 0.4927, 0.977, 0.5089, 0.9749, 0.5089, 0.8093, 0.4927, 0.8114, 0.5089, 0.8093, 0.4126, 0.9786, 0.4126, 0.9786, 0.5089, 0.8093, 0.4927, 0.8114, 0.4927, 0.977, 0.4927, 0.977, 0.4927, 0.8114, 0.2056, 0.283, 0.5089, 0.9749, 0.5089, 0.9749, 0.2056, 0.283, 0.5249, 0.977, 0.5249, 0.8114, 0.5089, 0.8093, 0.5089, 0.9749, 0.5249, 0.977, 0.5249, 0.8114, 0.5249, 0.8114, 0.5249, 0.977, 0.5089, 0.9749, 0.2056, 0.01458, 0.2056, 0.01458, 0.5089, 0.9749, 0.414, 0.9786, 0.5089, 0.8093, 0.5089, 0.8093, 0.414, 0.9786, 0.6189, 0.8093, 0.6032, 0.8094, 0.6032, 0.9767, 0.6189, 0.9766, 0.6189, 0.9766, 0.6189, 0.8093, 0.6189, 0.8093, 0.6189, 0.9766, 0.4126, 0.7992, 0.9766, 0.2863, 0.9766, 0.2863, 0.4126, 0.7992, 0.6032, 0.9767, 0.0291, 0.283, 0.0291, 0.283, 0.6032, 0.9767, 0.4301, 0.9665, 0.4465, 0.9666, 0.4465, 0.7993, 0.4301, 0.7992, 0.4465, 0.9666, 0.4465, 0.7993, 0.4465, 0.7993, 0.4465, 0.9666, 0.4301, 0.7992, 0.4301, 0.9665, 0.4301, 0.9665, 0.4301, 0.7992, 0.0, 0.0, 0.0, 0.0, 0.0, 0.0, 0.0, 0.0, 0.0291, 0.03095, 0.0, 0.0, 0.0291, 0.01459])
me_cube.materials.append(mat_material)
me_cube.materials.append(mat_material_001)
me_cube.materials.append(mat_material_002)
me_cube.materials.append(mat_material_003)
me_cube.materials.append(mat_material_004)
me_cube.materials.append(mat_material_005)
me_cube.use_remesh_preserve_volume = False
me_cube.use_remesh_preserve_attributes = False
me_cube.use_mirror_vertex_groups = False
me_cube.update()

# ---- objects
ob_cube = bpy.data.objects.new('Cube', me_cube)
ob_lamp = bpy.data.objects.new('Lamp', light_lamp)
ob_camera = bpy.data.objects.new('Camera', cam_camera)

# ---- transforms, parenting, visibility, modifiers, constraints
ob_cube.location = (0.0, 0.0, 0.0)
ob_cube.lock_rotations_4d = False
ob_cube.empty_display_type = 'ARROWS'
ob_cube.lineart.crease_threshold = 0.0
ob_lamp.location = (4.076, 1.005, 5.904)
ob_lamp.rotation_euler = (0.6503, 0.05522, 1.866)
ob_lamp.lock_rotations_4d = False
ob_lamp.empty_display_type = 'ARROWS'
ob_lamp.color = (0.0, 0.0, 0.0, 0.0)
ob_lamp.lineart.crease_threshold = 0.0
ob_camera.location = (7.481, -6.508, 5.344)
ob_camera.rotation_euler = (1.109, 0.0, 0.8149)
ob_camera.lock_rotations_4d = False
ob_camera.empty_display_type = 'ARROWS'
ob_camera.color = (0.0, 0.0, 0.0, 0.0)
ob_camera.display_type = 'WIRE'
ob_camera.lineart.crease_threshold = 0.0

# ---- collection membership
col_collection_1.objects.link(ob_cube)
col_collection_1.objects.link(ob_lamp)
col_collection_1.objects.link(ob_camera)

# ---- scene / render settings (as saved in the file)
scene.camera = ob_camera
scene.frame_start = 1; scene.frame_end = 250; scene.frame_set(1)
scene.render.engine = 'BLENDER_EEVEE_NEXT'
scene.render.resolution_percentage = 50
scene.render.dither_intensity = 0.0
scene.cycles.use_denoising = False
scene.cycles.samples = 128
scene.cycles.sampling_pattern = 'TABULATED_SOBOL'
scene.cycles.use_adaptive_sampling = False
scene.cycles.use_light_tree = False
scene.cycles.blur_glossy = 0.0
scene.cycles.sample_clamp_indirect = 0.0
scene.view_settings.view_transform = 'Standard'
bpy.context.view_layer.update()
